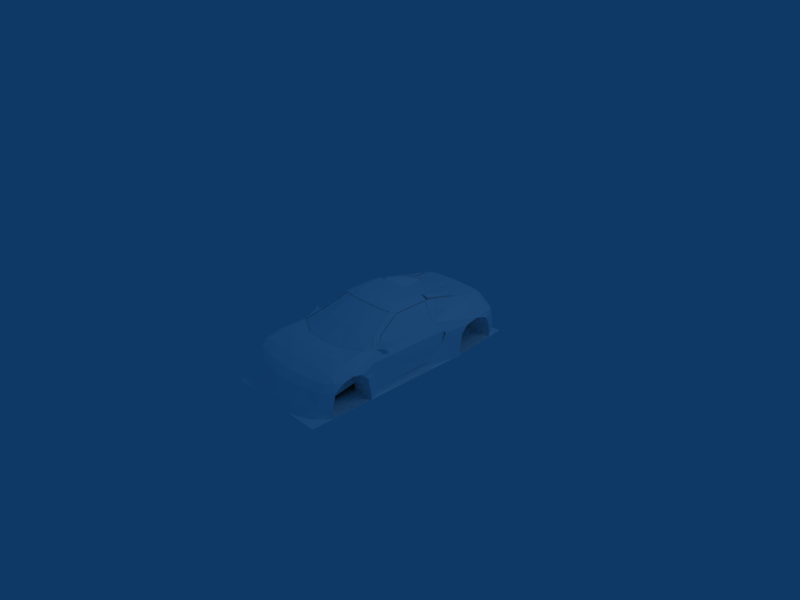 # Source: b164-car.blend  (saved by Blender 2.48.1; exported with 4.5.12 LTS)
import bpy
from mathutils import Matrix  # noqa: F401  (used for matrix-valued properties, if any)

bpy.ops.wm.read_factory_settings(use_empty=True)
scene = bpy.context.scene
scene.name = 'Scene'

# ---- collections
col_collection_1 = bpy.data.collections.new('Collection 1'); scene.collection.children.link(col_collection_1)

# ---- materials (node trees are filled in below, after node groups)
mat_material_3 = bpy.data.materials.new('Material#3')
mat_material_3.alpha_threshold = 0.0
mat_material_3.diffuse_color = (1.0, 1.0, 1.0, 1.0)
mat_material_3.roughness = 0.5
mat_material_3.line_color = (0.0, 0.0, 0.0, 1.0)

# ---- material node trees

# ---- world
world_world = bpy.data.worlds.new('World'); scene.world = world_world
world_world.color = (0.05656, 0.2208, 0.4)
world_world.use_sun_shadow = False
world_world.sun_shadow_jitter_overblur = 0.0
world_world.cycles.sampling_method = 'MANUAL'
world_world.cycles.sample_map_resolution = 256

# ---- cameras
cam_camera = bpy.data.cameras.new('Camera')
cam_camera.passepartout_alpha = 0.2
cam_camera.clip_end = 100.0
cam_camera.lens = 35.0
cam_camera.ortho_scale = 7.314
cam_camera.show_passepartout = False
cam_camera.show_safe_areas = True
cam_camera.dof.focus_distance = 0.0
cam_camera.dof.aperture_fstop = 128.0

# ---- lights
light_spot = bpy.data.lights.new('Spot', 'POINT')
light_spot.transmission_factor = 0.0
light_spot.cutoff_distance = 30.0
light_spot.energy = 100.0
light_spot.shadow_buffer_clip_start = 1.001
light_spot.shadow_soft_size = 1.0
light_spot.shadow_maximum_resolution = 0.006
light_spot.use_absolute_resolution = True
light_spot.cycles.use_multiple_importance_sampling = False

# ---- meshes
me_body_prm0_material_3 = bpy.data.meshes.new('body.prm0_Material#3')
me_body_prm0_material_3.from_pydata([(0.71, -0.4787, 0.123), (0.6619, 0.009979, 0.1288), (0.7157, 0.009979, 0.1288), (0.6562, -0.4787, 0.123), (0.6651, 0.3911, 0.1441), (0.7189, 0.3911, 0.1441), (0.6372, 0.5416, 0.2589), (0.6901, 0.3782, -0.4051), (0.5674, -0.5121, 0.1414), (0.7107, -0.725, 0.1107), (0.5797, -0.8318, 0.1125), (0.6562, -0.4787, 0.123), (0.5674, -0.5121, 0.1414), (0.6562, -0.4787, -0.03796), (0.6562, -0.4787, 0.123), (0.5085, -0.5121, -0.06182), (0.6591, -0.4587, -0.3955), (0.6562, -0.4787, -0.03796), (0.297, -0.4945, 0.2088), (0.2239, -0.5038, 0.1405), (0.4884, -0.4945, 0.2094), (0.3953, -0.9325, 0.1264), (0.2239, -0.5038, 0.1405), (0.297, -0.4945, 0.2088), (0.4884, -0.4945, 0.2094), (0.1355, -0.7613, -0.3993), (0.1082, 0.2535, -0.2543), (0.1355, 0.3784, -0.4039), (0.1355, -0.7613, -0.3993), (0.1766, -0.5163, -0.068), (0.6562, -0.4787, -0.03796), (0.4768, -0.7574, -0.3956), (0.6591, -0.4587, -0.3955), (0.2952, -0.9688, 0.1252), (0.4768, -0.7574, -0.3956), (0.6562, -0.4787, -0.03796), (0.4429, -0.9494, 0.07607), (-0.7064, -0.4787, 0.123), (-0.6582, 0.009979, 0.1288), (-0.6524, -0.4787, 0.123), (-0.7122, 0.009979, 0.1288), (-0.6614, 0.3911, 0.1441), (-0.7154, 0.3911, 0.1441), (-0.6337, 0.5416, 0.2589), (-0.6864, 0.3782, -0.4051), (-0.5762, -0.8318, 0.1125), (-0.7072, -0.725, 0.1107), (-0.5049, -0.5121, 0.1414), (-0.6524, -0.4787, 0.123), (-0.6524, -0.4787, -0.03796), (-0.5049, -0.5121, 0.1414), (-0.6524, -0.4787, 0.123), (-0.4522, -0.5121, -0.06182), (-0.6524, -0.4787, -0.03796), (-0.6558, -0.4587, -0.3955), (-0.09509, 0.2535, -0.2543), (-0.1223, -0.7613, -0.3993), (-0.1223, 0.3784, -0.4039), (-0.09509, 0.2535, -0.2543), (-0.1343, -0.5163, -0.068), (-0.1223, -0.7613, -0.3993), (-0.6558, -0.4587, -0.3955), (-0.4733, -0.7574, -0.3956), (-0.6524, -0.4787, -0.03796), (-0.4393, -0.9494, 0.07607), (-0.6524, -0.4787, -0.03796), (-0.4733, -0.7574, -0.3956), (-0.7064, -0.4787, 0.123), (0.71, -0.4787, 0.123), (-0.09509, 0.2535, -0.2543), (0.1082, 0.2535, -0.2543), (-0.1343, -0.5163, -0.068), (0.1766, -0.5163, -0.068), (-0.2916, -0.9688, 0.1252), (0.6591, -0.4587, -0.3955), (-0.6864, 0.3782, -0.4051), (0.6901, 0.3782, -0.4051), (0.6591, -0.4587, -0.3955), (-0.6558, -0.4587, -0.3955), (-0.6864, 0.3782, -0.4051), (0.4768, -0.7574, -0.3956), (-0.6558, -0.4587, -0.3955), (0.4768, -0.7574, -0.3956), (-0.4733, -0.7574, -0.3956), (-0.6558, -0.4587, -0.3955), (0.4768, -0.7574, -0.3956), (0.4429, -0.9494, 0.07607), (-0.4733, -0.7574, -0.3956), (0.4429, -0.9494, 0.07607), (-0.4393, -0.9494, 0.07607), (0.6372, 0.5416, 0.2589), (-0.6864, 0.3782, -0.4051), (-0.6337, 0.5416, 0.2589), (0.6372, 0.5416, 0.2589), (0.6901, 0.3782, -0.4051), (-0.6864, 0.3782, -0.4051), (0.4729, -0.5133, -0.05701), (0.4729, -0.3963, 0.05177), (0.4729, -0.3861, -0.006418), (0.4729, -0.5133, 0.03501), (0.3527, -0.3963, 0.05177), (0.3527, -0.5133, 0.03501), (0.3527, -0.3861, -0.01139), (0.3527, -0.5133, -0.06198), (0.006568, -1.011, 0.1347), (-0.5733, 0.1508, -0.3155), (-0.2416, 0.3913, 0.1498), (-0.1851, 0.1564, -0.3162), (-0.5399, 0.3913, 0.1481), (-0.3058, 0.4108, 0.3319), (-0.4956, 0.4108, 0.3319), (-0.1891, 0.3398, 0.1498), (-0.1404, 0.1079, -0.2435), (-0.5938, 0.3398, 0.1481), (-0.6272, 0.1024, -0.2428), (-0.5733, 0.1508, -0.3155), (-0.1483, -0.3884, -0.2666), (-0.6197, -0.3964, -0.2634), (-0.1851, 0.1564, -0.3162), (-0.1404, 0.1079, -0.2435), (-0.6272, 0.1024, -0.2428), (0.4808, 0.1291, 0.1254), (0.4505, 0.2379, 0.1693), (0.5414, 0.1544, 0.1094), (0.5414, 0.1544, 0.1094), (0.4505, 0.2379, 0.1693), (0.5354, 0.2503, 0.1348), (0.2375, 0.1544, 0.1094), (0.349, 0.2379, 0.1677), (0.32, 0.1291, 0.1286), (0.2616, 0.2503, 0.1316), (0.4505, 0.2379, 0.1693), (0.4808, 0.1291, 0.1254), (0.4587, 0.2498, 0.2712), (0.4808, 0.1291, 0.1254), (0.4233, 0.1699, 0.2293), (0.4587, 0.2498, 0.2712), (0.32, 0.1291, 0.1286), (0.4233, 0.1699, 0.2293), (0.32, 0.1291, 0.1286), (0.3777, 0.1699, 0.2279), (0.4233, 0.1699, 0.2293), (0.32, 0.1291, 0.1286), (0.349, 0.2379, 0.1677), (0.3777, 0.1699, 0.2279), (0.349, 0.2379, 0.1677), (0.3443, 0.2371, 0.259), (0.3777, 0.1699, 0.2279), (0.4505, 0.2379, 0.1693), (0.4587, 0.2498, 0.2712), (0.3443, 0.2371, 0.259), (0.4505, 0.2379, 0.1693), (0.3443, 0.2371, 0.259), (0.349, 0.2379, 0.1677), (0.5699, 0.2472, 0.04549), (0.2372, 0.2472, 0.03537), (0.5777, -0.3231, -0.1378), (0.2363, -0.3886, 0.2334), (0.2363, -0.3231, -0.1378), (0.5777, -0.3886, 0.2334), (0.5854, 0.09348, -0.2759), (0.5311, -0.03751, -0.1227), (0.2838, -0.03091, -0.1227), (0.2377, 0.08839, -0.2752), (0.4044, 0.05977, -0.01046), (0.4808, 0.1291, 0.1254), (0.2375, 0.1544, 0.1094), (0.25, -0.4029, 0.1161), (0.2372, 0.2472, 0.03537), (0.283, -0.4143, 0.1829), (0.32, 0.1291, 0.1286), (0.5699, 0.2472, 0.04549), (0.5311, -0.4149, 0.183), (0.5414, 0.1544, 0.1094), (0.566, -0.4022, 0.1229), (0.4808, 0.1291, 0.1254), (0.2915, -0.4029, 0.08458), (0.3245, -0.4143, 0.1514), (0.4895, -0.4148, 0.1509), (0.5244, -0.4021, 0.0908), (0.6048, -0.5579, -0.2305), (0.1881, -0.5668, -0.2276), (0.2239, 0.1485, -0.2752), (0.5335, 0.3687, 0.1589), (0.5848, 0.1536, -0.2759), (0.2542, 0.3687, 0.1573), (0.4753, 0.3866, 0.3176), (0.2944, 0.3866, 0.3176), (0.5812, 0.3215, 0.1589), (0.6254, 0.1092, -0.2093), (0.2053, 0.3215, 0.1573), (0.1749, 0.1041, -0.2086), (0.463, 0.1703, 0.3755), (0.3225, 0.1101, 0.3336), (0.3453, 0.1703, 0.3755), (0.463, 0.1703, 0.3755), (0.4042, 0.07103, 0.3336), (0.3225, 0.1101, 0.3336), (0.4956, 0.2861, 0.2238), (0.3349, 0.2666, 0.3477), (0.3127, 0.2861, 0.2238), (0.4734, 0.2666, 0.3477), (0.3453, 0.1703, 0.3755), (0.463, 0.1703, 0.3755), (0.3453, 0.1703, 0.3755), (0.4042, 0.06262, 0.1566), (0.3564, 0.1529, 0.1561), (0.3515, 0.08548, 0.1566), (0.4569, 0.08548, 0.1566), (0.4542, 0.1529, 0.1575), (0.4615, 0.2469, 0.2067), (0.3491, 0.2454, 0.2067), (0.4041, 0.03705, 0.2451), (0.3453, 0.1703, 0.3755), (0.4858, 0.1101, 0.3336), (0.463, 0.1703, 0.3755), (0.463, 0.1703, 0.3755), (0.4142, 0.5062, 0.463), (-1.967e-08, 0.3537, 0.4973), (-3.934e-08, 0.5071, 0.4773), (0.4108, 0.3497, 0.486), (0.521, 0.4815, 0.434), (0.4913, 0.4712, 0.4617), (0.5129, 0.5219, 0.4051), (0.2555, 0.5288, 0.4098), (-3.442e-08, 0.5363, 0.4123), (0.4106, 1.637, 0.186), (0.4929, 1.609, 0.1866), (0.5036, 0.5456, 0.2354), (0.2424, 0.5521, 0.2347), (-6.065e-08, 1.672, 0.186), (-3.442e-08, 0.5589, 0.1803), (0.7047, 0.4516, 0.1594), (0.7047, 0.4516, 0.1594), (0.5267, 1.523, 0.1884), (0.5873, 1.535, 0.1656), (0.7004, 1.672, -0.01938), (0.5698, 1.58, 0.1661), (0.6488, 1.753, -0.0585), (0.3785, 1.674, 0.1678), (0.4832, 1.812, -0.05697), (0.5009, 1.645, 0.1664), (-3.114e-08, 1.831, -0.05652), (-6.065e-08, 1.672, 0.186), (0.459, 1.814, -0.246), (0.6545, 1.664, -0.4296), (0.6509, 1.754, -0.2472), (0.4448, 1.718, -0.416), (0.7255, 1.69, -0.2493), (0.7999, 1.584, -0.01102), (0.5873, 1.535, 0.1656), (0.6975, 1.685, -0.05715), (0.8023, 1.599, -0.05724), (0.8266, 1.605, -0.2538), (0.5873, 1.535, 0.1656), (0.7999, 1.584, -0.01102), (0.8675, 1.209, 0.01463), (0.8023, 1.599, -0.05724), (0.8587, 1.416, -0.05665), (0.846, 1.514, -0.2518), (0.8266, 1.605, -0.2538), (0.8391, 1.519, -0.4553), (0.7966, 1.593, -0.4473), (0.8161, 0.5846, -0.01711), (0.8689, 0.9956, -0.0201), (0.7047, 0.4516, 0.1594), (0.7047, 0.4516, 0.1594), (0.8623, 0.8906, -0.1416), (0.8052, 0.5284, -0.1682), (0.8589, 0.8602, -0.3809), (0.77, 0.2074, -0.3803), (0.5196, 0.467, 0.4314), (0.521, 0.4815, 0.434), (0.521, 0.4815, 0.434), (0.7047, 0.4516, 0.1594), (0.7036, 0.434, 0.1591), (0.7036, 0.434, 0.1591), (0.7047, 0.4516, 0.1594), (0.7966, 1.593, -0.4473), (0.5433, 1.578, 0.1785), (0.4929, 1.609, 0.1866), (0.4106, 1.637, 0.186), (-6.065e-08, 1.672, 0.186), (0.397, 1.632, 0.1827), (0.4182, 1.417, -0.05648), (0.4182, 1.514, -0.2518), (0.4182, 1.21, -0.2444), (0.4182, 1.21, 0.01463), (0.4182, 1.417, -0.05648), (0.4182, 0.9958, -0.02011), (0.4182, 1.21, 0.01463), (0.4182, 0.8907, -0.141), (0.4182, 0.9958, -0.02011), (0.4182, 0.8597, -0.4905), (0.4182, 0.8907, -0.141), (0.4182, 1.519, -0.4567), (0.4182, 0.8597, -0.4905), (0.4182, 1.514, -0.2518), (0.4182, 1.519, -0.4567), (0.8587, 1.416, -0.05665), (0.4182, 1.417, -0.05648), (0.846, 1.514, -0.2518), (0.8675, 1.209, 0.01463), (0.4182, 1.21, 0.01463), (0.8587, 1.416, -0.05665), (0.8689, 0.9956, -0.0201), (0.8675, 1.209, 0.01463), (0.4182, 0.9958, -0.02011), (0.8623, 0.8906, -0.1416), (0.8689, 0.9956, -0.0201), (0.4182, 0.8907, -0.141), (0.8589, 0.8602, -0.3809), (0.8623, 0.8906, -0.1416), (0.4182, 0.8597, -0.4905), (0.846, 1.514, -0.2518), (0.4182, 1.514, -0.2518), (0.8391, 1.519, -0.4553), (0.5873, 1.535, 0.1656), (0.5873, 1.535, 0.1656), (0.5433, 1.578, 0.1785), (-3.934e-08, 1.829, -0.2457), (-2.95e-08, 1.737, -0.4148), (0.7047, 0.4516, 0.1594), (-0.4422, 0.5062, 0.463), (-0.4193, 0.3497, 0.486), (-0.5194, 0.4814, 0.434), (-0.4913, 0.4712, 0.4617), (-0.5129, 0.5219, 0.4051), (-0.2643, 0.5288, 0.4098), (-0.5036, 0.5456, 0.2354), (-0.4929, 1.609, 0.1866), (-0.4106, 1.637, 0.186), (-0.252, 0.5521, 0.2347), (-0.536, 1.523, 0.1884), (-0.7048, 0.4516, 0.1594), (-0.7048, 0.4516, 0.1594), (-0.5873, 1.535, 0.1656), (-0.6488, 1.753, -0.0585), (-0.5698, 1.58, 0.1661), (-0.7004, 1.672, -0.01938), (-0.3785, 1.674, 0.1678), (-0.5009, 1.645, 0.1664), (-0.4832, 1.812, -0.05697), (-0.459, 1.814, -0.246), (-0.6509, 1.754, -0.2472), (-0.6497, 1.664, -0.4296), (-0.7255, 1.69, -0.2493), (-0.5873, 1.535, 0.1656), (-0.7999, 1.584, -0.01102), (-0.8023, 1.599, -0.05724), (-0.6975, 1.685, -0.05715), (-0.8266, 1.605, -0.2538), (-0.8675, 1.209, 0.01463), (-0.7999, 1.584, -0.01102), (-0.5873, 1.535, 0.1656), (-0.8587, 1.416, -0.05665), (-0.8023, 1.599, -0.05724), (-0.8506, 1.514, -0.2518), (-0.8266, 1.605, -0.2538), (-0.7966, 1.593, -0.4473), (-0.8437, 1.519, -0.4553), (-0.8689, 0.9956, -0.0201), (-0.8161, 0.5846, -0.01711), (-0.7048, 0.4516, 0.1594), (-0.7048, 0.4516, 0.1594), (-0.8623, 0.8906, -0.1416), (-0.8052, 0.5284, -0.1682), (-0.8546, 0.8602, -0.3809), (-0.77, 0.2074, -0.3803), (-0.5194, 0.4814, 0.434), (-0.5196, 0.467, 0.4314), (-0.5194, 0.4814, 0.434), (-0.7048, 0.4516, 0.1594), (-0.7036, 0.434, 0.1591), (-0.7036, 0.434, 0.1591), (-0.7048, 0.4516, 0.1594), (-0.7966, 1.593, -0.4473), (-0.5433, 1.578, 0.1785), (-0.4106, 1.637, 0.186), (-0.4929, 1.609, 0.1866), (-0.397, 1.632, 0.1827), (-0.4182, 1.21, -0.2444), (-0.4182, 1.514, -0.2518), (-0.4182, 1.417, -0.05648), (-0.4182, 1.417, -0.05648), (-0.4182, 1.21, 0.01463), (-0.4182, 1.21, 0.01463), (-0.4182, 0.9958, -0.02011), (-0.4182, 0.9958, -0.02011), (-0.4182, 0.8907, -0.141), (-0.4182, 0.8907, -0.141), (-0.4182, 0.8597, -0.4905), (-0.4182, 0.8597, -0.4905), (-0.4182, 1.519, -0.4567), (-0.4182, 1.519, -0.4567), (-0.4182, 1.514, -0.2518), (-0.8587, 1.416, -0.05665), (-0.8506, 1.514, -0.2518), (-0.4182, 1.417, -0.05648), (-0.8675, 1.209, 0.01463), (-0.8587, 1.416, -0.05665), (-0.4182, 1.21, 0.01463), (-0.8689, 0.9956, -0.0201), (-0.8675, 1.209, 0.01463), (-0.4182, 0.9958, -0.02011), (-0.8623, 0.8906, -0.1416), (-0.8689, 0.9956, -0.0201), (-0.4182, 0.8907, -0.141), (-0.8546, 0.8602, -0.3809), (-0.8623, 0.8906, -0.1416), (-0.4182, 0.8597, -0.4905), (-0.8506, 1.514, -0.2518), (-0.8437, 1.519, -0.4553), (-0.4182, 1.514, -0.2518), (-0.5873, 1.535, 0.1656), (-0.5873, 1.535, 0.1656), (-0.5433, 1.578, 0.1785), (-0.7048, 0.4516, 0.1594), (-0.8231, -1.831, -0.4811), (0.8479, 0.858, -0.4909), (-0.848, 0.858, -0.4909), (0.8185, -1.831, -0.4811), (0.8538, 1.75, -0.4106), (-0.8542, 1.75, -0.4106), (0.7047, 0.4516, 0.1594), (0.521, 0.4815, 0.434), (0.521, 0.4815, 0.434), (0.7047, 0.4516, 0.1594), (0.521, 0.4815, 0.434), (0.7047, 0.4516, 0.1594), (-0.5194, 0.4814, 0.434), (-0.5194, 0.4814, 0.434), (-0.7048, 0.4516, 0.1594), (-0.7048, 0.4516, 0.1594), (-0.7048, 0.4516, 0.1594), (-0.5194, 0.4814, 0.434), (-0.459, 1.814, -0.246), (-0.6497, 1.664, -0.4296), (-0.4447, 1.718, -0.416), (0.5036, 0.5456, 0.2354), (0.5267, 1.523, 0.1884), (0.5129, 0.5219, 0.4051), (-0.5129, 0.5219, 0.4051), (-0.536, 1.523, 0.1884), (-0.5036, 0.5456, 0.2354), (0.517, 1.28, 0.2032), (0.5472, 1.272, 0.1967), (0.5284, 0.8351, 0.2487), (0.0006854, 1.28, 0.2078), (0.0006854, 1.28, 0.2078), (0.4981, 0.5634, 0.2611), (0.0006854, 0.5691, 0.2087), (-0.5078, 0.8255, 0.2487), (-0.5187, 1.262, 0.1967), (-0.4964, 1.28, 0.2032), (-0.4775, 0.5634, 0.2611), (0.3849, 0.544, 0.4645), (0.4927, 0.9769, 0.3334), (0.4819, 0.544, 0.4405), (0.3837, 0.9769, 0.3334), (0.5046, 1.284, 0.204), (0.391, 1.279, 0.2088), (0.3327, 0.5637, 0.2363), (0.4819, 0.544, 0.4405), (0.5005, 0.5637, 0.2363), (0.3849, 0.544, 0.4645), (0.5005, 0.5637, 0.2363), (0.5082, 0.9721, 0.2137), (0.3441, 0.9721, 0.2137), (0.3327, 0.5637, 0.2363), (-0.496, 0.9769, 0.3334), (-0.3882, 0.544, 0.4645), (-0.4851, 0.544, 0.4405), (-0.3869, 0.9769, 0.3334), (-0.5079, 1.284, 0.204), (-0.3943, 1.279, 0.2088), (-0.4851, 0.544, 0.4405), (-0.3359, 0.5637, 0.2363), (-0.5038, 0.5637, 0.2363), (-0.3882, 0.544, 0.4645), (-0.5038, 0.5637, 0.2363), (-0.5115, 0.9721, 0.2137), (-0.3474, 0.9721, 0.2137), (-0.3359, 0.5637, 0.2363), (0.0633, 1.763, 0.0482), (-0.06791, 1.708, 0.1329), (-0.06791, 1.763, 0.04821), (0.06324, 1.708, 0.1327), (0.2407, -0.0759, 0.4947), (4.121e-06, -0.07815, 0.5021), (0.4156, -0.04266, 0.4665), (0.2402, -0.2046, 0.467), (4.121e-06, -0.2205, 0.471), (0.522, -0.09922, 0.4283), (0.7036, 0.434, 0.1591), (0.7986, 0.6462, 0.01809), (0.7088, -0.5487, 0.1353), (0.8052, 0.6516, -0.2034), (0.7903, -0.7407, 0.03047), (0.7784, -0.74, -0.129), (0.7876, 0.621, -0.3803), (0.7809, -0.7313, -0.3792), (0.6546, -0.6355, 0.2257), (0.6821, -0.6171, 0.1802), (0.6924, -0.6846, 0.1429), (0.6816, -1.166, 0.1254), (0.3349, -0.9276, 0.1357), (0.6324, -0.7871, 0.1642), (0.3992, -1.183, 0.1393), (4.121e-06, -1.19, 0.1467), (0.4136, -1.425, 0.07816), (0.6906, -1.506, 9.883e-05), (0.4015, -1.575, -0.002471), (0.6927, -1.407, 0.06525), (0.3821, -1.778, -0.3344), (4.121e-06, -1.712, -0.1106), (0.3935, -1.666, -0.1111), (4.121e-06, -1.819, -0.3323), (0.6787, -1.658, -0.3357), (0.6847, -1.579, -0.1162), (0.3788, -1.783, -0.4882), (0.6745, -1.648, -0.4877), (4.121e-06, -1.822, -0.4835), (0.8228, -1.495, -0.4875), (0.8345, -1.505, -0.3346), (0.7768, -1.157, 0.0845), (0.8538, -1.163, 0.02618), (0.7787, -1.42, -0.004274), (0.8463, -1.317, -0.008876), (0.7265, -0.7383, 0.123), (0.8573, -1.03, -0.003424), (0.8483, -0.9678, -0.05219), (0.6906, -1.506, 9.883e-05), (0.7258, -1.475, 0.002925), (0.8355, -1.447, -0.1151), (0.8355, -1.447, -0.1151), (0.7787, -1.42, -0.004274), (0.7787, -1.42, -0.004274), (0.7258, -1.475, 0.002925), (0.7404, -1.401, 0.04985), (0.7261, -1.161, 0.1051), (0.7768, -1.157, 0.0845), (0.6759, -0.7408, 0.1509), (0.7265, -0.7383, 0.123), (0.5572, -0.5383, 0.2664), (0.6146, -0.4711, 0.255), (0.4466, -0.1536, 0.4436), (0.7047, 0.4516, 0.1594), (0.844, -0.8999, -0.127), (0.8312, -0.8517, -0.379), (4.121e-06, -1.61, -0.004823), (4.121e-06, -1.436, 0.08169), (0.4835, -0.9679, -0.0527), (0.4835, -0.9012, -0.1265), (0.4835, -1.165, -0.2395), (0.4835, -1.03, -0.003448), (0.4835, -0.9679, -0.0527), (0.4835, -1.163, 0.02618), (0.4835, -1.03, -0.003448), (0.4835, -1.317, -0.008225), (0.4835, -1.163, 0.02618), (0.4835, -1.445, -0.1153), (0.4835, -1.317, -0.008225), (0.4835, -1.505, -0.3345), (0.4835, -1.445, -0.1153), (0.4835, -1.494, -0.4872), (0.4835, -1.505, -0.3345), (0.4835, -0.8507, -0.3791), (0.4835, -1.494, -0.4872), (0.4835, -0.9012, -0.1265), (0.4835, -0.8507, -0.3791), (0.8483, -0.9678, -0.05219), (0.4835, -0.9679, -0.0527), (0.844, -0.8999, -0.127), (0.8573, -1.03, -0.003424), (0.4835, -1.03, -0.003448), (0.8483, -0.9678, -0.05219), (0.8538, -1.163, 0.02618), (0.4835, -1.163, 0.02618), (0.8573, -1.03, -0.003424), (0.8463, -1.317, -0.008876), (0.8538, -1.163, 0.02618), (0.4835, -1.317, -0.008225), (0.8355, -1.447, -0.1151), (0.4835, -1.445, -0.1153), (0.8463, -1.317, -0.008876), (0.8345, -1.505, -0.3346), (0.4835, -1.505, -0.3345), (0.8355, -1.447, -0.1151), (0.8228, -1.495, -0.4875), (0.8345, -1.505, -0.3346), (0.4835, -1.494, -0.4872), (0.844, -0.8999, -0.127), (0.8312, -0.8517, -0.379), (0.4835, -0.9012, -0.1265), (0.7088, -0.5487, 0.1353), (0.7005, -0.6164, 0.1395), (0.7189, -0.5975, 0.1502), (0.7718, -0.5022, 0.2031), (0.8092, -0.5376, 0.1502), (0.7718, -0.5022, 0.2031), (0.7189, -0.5975, 0.1502), (0.6932, -0.5621, 0.2031), (0.6982, -0.5035, 0.149), (0.8092, -0.5376, 0.1502), (0.8299, -0.4437, 0.149), (0.8092, -0.5376, 0.1502), (0.6982, -0.5035, 0.149), (0.7189, -0.5975, 0.1502), (0.8299, -0.4437, 0.149), (0.7926, -0.4437, 0.2226), (0.8299, -0.4437, 0.149), (0.7926, -0.4437, 0.2226), (0.6932, -0.5621, 0.2031), (0.6725, -0.5035, 0.2226), (0.6932, -0.5621, 0.2031), (0.7926, -0.4437, 0.2226), (0.7718, -0.5022, 0.2031), (0.7005, -0.6164, 0.1395), (0.6725, -0.5035, 0.2226), (0.6821, -0.6171, 0.1802), (0.6982, -0.5035, 0.149), (0.6821, -0.6171, 0.1802), (0.6924, -0.6846, 0.1429), (0.6932, -0.5621, 0.2031), (0.6924, -0.6846, 0.1429), (0.7005, -0.6164, 0.1395), (0.7189, -0.5975, 0.1502), (0.6821, -0.6171, 0.1802), (4.224e-06, -0.9736, 0.144), (0.4015, -1.575, -0.002471), (4.121e-06, -1.61, -0.004823), (-0.2686, -0.0759, 0.4947), (-0.4156, -0.04266, 0.4665), (-0.2681, -0.2046, 0.467), (-0.522, -0.09922, 0.4283), (-0.7088, -0.5487, 0.1353), (-0.8161, 0.6462, 0.01809), (-0.7036, 0.434, 0.1591), (-0.7903, -0.7407, 0.03047), (-0.814, 0.6516, -0.2034), (-0.7831, -0.74, -0.129), (-0.7875, 0.621, -0.3803), (-0.7805, -0.7313, -0.3792), (-0.6924, -0.6846, 0.1429), (-0.6821, -0.6171, 0.1802), (-0.6546, -0.6355, 0.2257), (-0.344, -0.9372, 0.1357), (-0.6816, -1.166, 0.1254), (-0.6323, -0.7871, 0.1642), (-0.3896, -1.183, 0.1393), (-0.3996, -1.425, 0.07816), (-0.6906, -1.506, 9.883e-05), (-0.6927, -1.407, 0.06525), (-0.3919, -1.575, -0.002471), (-0.3725, -1.778, -0.3344), (-0.3839, -1.666, -0.1111), (-0.6787, -1.658, -0.3357), (-0.6847, -1.579, -0.1162), (-0.3692, -1.783, -0.4882), (-0.6745, -1.648, -0.4877), (-0.8228, -1.495, -0.4875), (-0.8345, -1.505, -0.3346), (-0.7787, -1.42, -0.004274), (-0.8538, -1.163, 0.02618), (-0.7768, -1.157, 0.0845), (-0.8463, -1.317, -0.008876), (-0.7311, -0.7383, 0.123), (-0.8573, -1.03, -0.003424), (-0.8483, -0.9678, -0.05219), (-0.7258, -1.475, 0.002925), (-0.6906, -1.506, 9.883e-05), (-0.8355, -1.447, -0.1151), (-0.8355, -1.447, -0.1151), (-0.7787, -1.42, -0.004274), (-0.7404, -1.401, 0.04985), (-0.7258, -1.475, 0.002925), (-0.7787, -1.42, -0.004274), (-0.7768, -1.157, 0.0845), (-0.7354, -1.161, 0.1051), (-0.7311, -0.7383, 0.123), (-0.6759, -0.7408, 0.1509), (-0.6145, -0.4711, 0.255), (-0.5572, -0.5383, 0.2664), (-0.4466, -0.1536, 0.4436), (-0.7048, 0.4516, 0.1594), (-0.844, -0.8999, -0.127), (-0.8354, -0.8517, -0.379), (-0.4835, -1.165, -0.2395), (-0.4835, -0.9012, -0.1265), (-0.4835, -0.9679, -0.0527), (-0.4835, -0.9679, -0.0527), (-0.4835, -1.03, -0.003448), (-0.4835, -1.03, -0.003448), (-0.4835, -1.163, 0.02618), (-0.4835, -1.163, 0.02618), (-0.4835, -1.317, -0.008225), (-0.4835, -1.317, -0.008225), (-0.4835, -1.445, -0.1153), (-0.4835, -1.445, -0.1153), (-0.4835, -1.505, -0.3345), (-0.4835, -1.505, -0.3345), (-0.4835, -1.494, -0.4872), (-0.4835, -1.494, -0.4872), (-0.4835, -0.8507, -0.3791), (-0.4835, -0.8507, -0.3791), (-0.4835, -0.9012, -0.1265), (-0.8483, -0.9678, -0.05219), (-0.844, -0.8999, -0.127), (-0.4835, -0.9679, -0.0527), (-0.8573, -1.03, -0.003424), (-0.8483, -0.9678, -0.05219), (-0.4835, -1.03, -0.003448), (-0.8538, -1.163, 0.02618), (-0.8573, -1.03, -0.003424), (-0.4835, -1.163, 0.02618), (-0.8463, -1.317, -0.008876), (-0.8538, -1.163, 0.02618), (-0.4835, -1.317, -0.008225), (-0.8355, -1.447, -0.1151), (-0.8463, -1.317, -0.008876), (-0.4835, -1.445, -0.1153), (-0.8345, -1.505, -0.3346), (-0.8355, -1.447, -0.1151), (-0.4835, -1.505, -0.3345), (-0.8228, -1.495, -0.4875), (-0.8345, -1.505, -0.3346), (-0.4835, -1.494, -0.4872), (-0.844, -0.8999, -0.127), (-0.8354, -0.8517, -0.379), (-0.4835, -0.9012, -0.1265), (-0.7088, -0.5487, 0.1353), (-0.7005, -0.6164, 0.1395), (-0.8092, -0.5376, 0.1502), (-0.7718, -0.5022, 0.2031), (-0.7189, -0.5975, 0.1502), (-0.6931, -0.5621, 0.2031), (-0.7189, -0.5975, 0.1502), (-0.7718, -0.5022, 0.2031), (-0.8298, -0.4437, 0.149), (-0.8092, -0.5376, 0.1502), (-0.6982, -0.5035, 0.149), (-0.7189, -0.5975, 0.1502), (-0.6982, -0.5035, 0.149), (-0.8092, -0.5376, 0.1502), (-0.7926, -0.4437, 0.2226), (-0.8298, -0.4437, 0.149), (-0.8298, -0.4437, 0.149), (-0.6725, -0.5035, 0.2226), (-0.6931, -0.5621, 0.2031), (-0.7926, -0.4437, 0.2226), (-0.7718, -0.5022, 0.2031), (-0.7926, -0.4437, 0.2226), (-0.6931, -0.5621, 0.2031), (-0.7005, -0.6164, 0.1395), (-0.6725, -0.5035, 0.2226), (-0.6821, -0.6171, 0.1802), (-0.6821, -0.6171, 0.1802), (-0.6924, -0.6846, 0.1429), (-0.6931, -0.5621, 0.2031), (-0.6982, -0.5035, 0.149), (-0.6924, -0.6846, 0.1429), (-0.7005, -0.6164, 0.1395), (-0.7189, -0.5975, 0.1502), (-0.3919, -1.575, -0.002471), (0.6982, -0.5035, 0.149), (0.7926, -0.4437, 0.2226), (0.6725, -0.5035, 0.2226), (0.7926, -0.4437, 0.2226), (0.6982, -0.5035, 0.149), (0.8299, -0.4437, 0.149), (-0.6725, -0.5035, 0.2226), (-0.7926, -0.4437, 0.2226), (-0.6982, -0.5035, 0.149), (-0.8298, -0.4437, 0.149), (-0.6982, -0.5035, 0.149), (-0.7926, -0.4437, 0.2226), (0.8614, 0.8608, -0.4994), (0.77, 0.2074, -0.3803), (0.8589, 0.8602, -0.3809), (0.7724, 0.2014, -0.4944), (0.7809, -0.7313, -0.3792), (0.7834, -0.7285, -0.5021), (0.8336, -0.8488, -0.5019), (0.8312, -0.8517, -0.379), (-0.77, 0.2074, -0.3803), (-0.8565, 0.8608, -0.4994), (-0.8546, 0.8602, -0.3809), (-0.7719, 0.2014, -0.4944), (-0.7805, -0.7313, -0.3792), (-0.7824, -0.7285, -0.5021), (-0.8374, -0.8488, -0.5019), (-0.8354, -0.8517, -0.379), (0.7118, 0.7816, -0.4994), (0.5235, 0.577, 0.1124), (0.5333, 0.9482, 0.1119), (0.702, 0.571, -0.4944), (0.7369, -0.6169, 0.06959), (0.7746, -0.6141, -0.5021), (0.772, -0.7344, -0.5019), (0.7343, -0.7373, 0.06975), (-0.5323, 0.577, 0.1124), (-0.6981, 0.7816, -0.4994), (-0.5378, 0.9482, 0.1119), (-0.6927, 0.571, -0.4944), (-0.7277, -0.6169, 0.06959), (-0.7648, -0.6141, -0.5021), (-0.767, -0.7344, -0.5019), (-0.7298, -0.7373, 0.06975), (0.86, 0.8596, -0.4904), (0.4183, 0.8602, -0.3809), (0.4183, 0.8597, -0.4904), (0.86, 0.8602, -0.381), (-0.4183, 0.8597, -0.4904), (-0.4183, 0.8602, -0.3809), (-0.8547, 0.8597, -0.4904), (-0.8547, 0.8602, -0.381), (0.8334, -0.8505, -0.4949), (0.4835, -0.8506, -0.3722), (0.4835, -0.8507, -0.495), (0.8334, -0.8505, -0.372), (-0.4835, -0.8507, -0.495), (-0.4835, -0.8506, -0.3722), (-0.8364, -0.8502, -0.4949), (-0.8364, -0.8502, -0.372), (0.5437, 0.7339, 0.3566), (0.6255, 0.7339, 0.2327), (0.5535, 0.587, 0.3598), (0.6395, 0.5863, 0.2326), (-0.553, 0.587, 0.3598), (-0.6256, 0.7339, 0.2327), (-0.5426, 0.734, 0.3566), (-0.6396, 0.5863, 0.2326), (-9.286e-08, 0.5381, 0.4096), (0.2424, 0.554, 0.232), (0.2555, 0.5307, 0.4071), (-9.286e-08, 0.5608, 0.1775), (0.2555, 0.5307, 0.4071), (0.5036, 0.5475, 0.2327), (0.5129, 0.5238, 0.4024), (0.2424, 0.554, 0.232), (-0.252, 0.554, 0.232), (-9.286e-08, 0.5608, 0.1775), (-0.2643, 0.5307, 0.4071), (-0.5036, 0.5475, 0.2327), (-0.2643, 0.5307, 0.4071), (-0.5129, 0.5238, 0.4024), (-0.252, 0.554, 0.232), (4.062e-06, -0.2186, 0.4683), (0.315, -0.607, 0.302), (-0.001117, -0.6343, 0.3011), (0.2402, -0.2027, 0.4643), (0.2402, -0.2027, 0.4643), (0.5572, -0.5365, 0.2637), (0.315, -0.607, 0.302), (0.4466, -0.1517, 0.4408), (0.6324, -0.7852, 0.1615), (0.5572, -0.5365, 0.2637), (0.3349, -0.9257, 0.133), (0.3349, -0.9257, 0.133), (-0.001117, -0.6343, 0.3011), (4.166e-06, -0.9718, 0.1413), (0.5196, 0.4688, 0.4286), (0.7036, 0.4359, 0.1564), (0.522, -0.09736, 0.4255), (0.522, -0.09736, 0.4255), (0.6146, -0.4692, 0.2523), (0.7088, -0.5468, 0.1326), (0.6146, -0.4692, 0.2523), (0.7036, 0.4359, 0.1564), (-0.308, -0.607, 0.302), (-0.2681, -0.2027, 0.4643), (-0.001117, -0.6343, 0.3011), (-0.2681, -0.2027, 0.4643), (-0.5572, -0.5365, 0.2637), (-0.4466, -0.1517, 0.4408), (-0.308, -0.607, 0.302), (-0.308, -0.607, 0.302), (-0.6323, -0.7852, 0.1615), (-0.5572, -0.5365, 0.2637), (-0.344, -0.9353, 0.133), (-0.001117, -0.6343, 0.3011), (-0.344, -0.9353, 0.133), (-0.308, -0.607, 0.302), (-0.522, -0.09736, 0.4255), (-0.7036, 0.4359, 0.1564), (-0.5196, 0.4688, 0.4286), (-0.6145, -0.4692, 0.2523), (-0.522, -0.09736, 0.4255), (-0.7036, 0.4359, 0.1564), (-0.6145, -0.4692, 0.2523), (-0.7088, -0.5468, 0.1326)], [], [(0, 2, 1), (0, 1, 3), (2, 5, 4), (2, 4, 1), (4, 5, 6), (4, 6, 7), (4, 7, 1), (8, 10, 9), (9, 11, 8), (12, 14, 13), (12, 13, 15), (16, 17, 1), (1, 17, 3), (15, 19, 18), (15, 20, 12), (21, 23, 22), (24, 21, 8), (15, 18, 20), (24, 23, 21), (8, 21, 10), (25, 27, 26), (28, 26, 29), (30, 32, 31), (22, 33, 21), (1, 7, 16), (34, 36, 35), (37, 39, 38), (37, 38, 40), (40, 38, 41), (40, 41, 42), (42, 41, 43), (43, 41, 44), (44, 41, 38), (45, 47, 46), (48, 46, 47), (49, 51, 50), (49, 50, 52), (53, 54, 38), (53, 38, 39), (55, 57, 56), (58, 60, 59), (61, 63, 62), (44, 38, 54), (64, 66, 65), (21, 33, 10), (46, 48, 67), (11, 9, 68), (69, 71, 70), (70, 71, 72), (73, 33, 22), (45, 73, 47), (22, 47, 73), (52, 50, 19), (74, 76, 75), (77, 79, 78), (74, 81, 80), (82, 84, 83), (85, 87, 86), (88, 87, 89), (90, 92, 91), (93, 95, 94), (15, 52, 19), (96, 98, 97), (96, 97, 99), (99, 97, 100), (99, 100, 101), (101, 100, 102), (101, 102, 103), (33, 73, 104), (105, 107, 106), (108, 105, 106), (106, 109, 108), (108, 109, 110), (106, 111, 109), (111, 106, 107), (111, 107, 112), (110, 113, 108), (108, 113, 105), (105, 113, 114), (115, 117, 116), (115, 116, 118), (118, 116, 119), (115, 120, 117), (121, 123, 122), (124, 126, 125), (127, 129, 128), (127, 128, 130), (131, 133, 132), (134, 136, 135), (134, 138, 137), (139, 141, 140), (142, 144, 143), (145, 147, 146), (148, 150, 149), (151, 153, 152), (130, 126, 154), (130, 154, 155), (127, 130, 155), (126, 124, 154), (156, 158, 157), (159, 156, 157), (154, 161, 160), (155, 163, 162), (129, 155, 164), (165, 129, 164), (154, 165, 164), (161, 154, 164), (162, 161, 164), (155, 162, 164), (166, 168, 167), (167, 169, 166), (170, 166, 169), (168, 170, 167), (169, 167, 170), (171, 173, 172), (172, 174, 171), (173, 175, 172), (175, 171, 174), (174, 172, 175), (125, 126, 128), (130, 128, 126), (169, 167, 176), (169, 176, 177), (174, 172, 178), (174, 178, 179), (160, 161, 180), (162, 163, 181), (161, 162, 180), (162, 181, 180), (182, 184, 183), (185, 182, 183), (183, 186, 185), (185, 186, 187), (183, 188, 186), (188, 183, 184), (188, 184, 189), (187, 190, 185), (185, 190, 182), (182, 190, 191), (192, 194, 193), (195, 197, 196), (198, 200, 199), (198, 199, 201), (201, 199, 202), (201, 204, 203), (205, 207, 206), (208, 206, 209), (198, 209, 210), (206, 200, 211), (210, 200, 198), (210, 211, 200), (197, 212, 196), (207, 205, 212), (199, 197, 213), (199, 200, 197), (200, 207, 197), (214, 201, 215), (214, 198, 201), (208, 198, 214), (209, 198, 208), (206, 207, 200), (205, 206, 208), (207, 212, 197), (214, 212, 208), (212, 205, 208), (216, 196, 214), (196, 212, 214), (217, 219, 218), (217, 218, 220), (221, 217, 220), (221, 220, 222), (217, 221, 223), (217, 223, 224), (219, 217, 224), (219, 224, 225), (226, 228, 227), (228, 226, 229), (229, 226, 230), (229, 230, 231), (232, 234, 233), (232, 235, 234), (221, 234, 223), (234, 221, 233), (236, 238, 237), (238, 240, 239), (238, 239, 241), (242, 243, 239), (242, 239, 240), (244, 246, 245), (244, 245, 247), (248, 245, 246), (249, 236, 250), (236, 252, 251), (251, 252, 253), (254, 256, 255), (257, 256, 258), (257, 258, 259), (257, 259, 260), (261, 262, 260), (263, 264, 256), (265, 266, 256), (267, 264, 263), (267, 263, 268), (269, 267, 268), (269, 268, 270), (271, 272, 222), (272, 273, 221), (272, 221, 222), (272, 271, 274), (274, 271, 275), (276, 263, 266), (263, 256, 266), (277, 256, 254), (256, 257, 255), (259, 261, 260), (253, 278, 248), (253, 248, 251), (249, 252, 236), (251, 248, 246), (278, 245, 248), (251, 246, 238), (236, 251, 238), (246, 244, 240), (238, 246, 240), (250, 236, 237), (250, 237, 279), (237, 238, 241), (279, 281, 280), (279, 282, 281), (237, 241, 279), (241, 239, 283), (244, 242, 240), (241, 283, 279), (279, 283, 282), (239, 282, 283), (284, 286, 285), (287, 286, 288), (289, 286, 290), (291, 286, 292), (293, 286, 294), (295, 286, 296), (297, 286, 298), (299, 300, 285), (299, 285, 301), (302, 303, 288), (302, 288, 304), (287, 306, 305), (287, 305, 307), (289, 309, 308), (289, 308, 310), (291, 312, 311), (291, 311, 313), (314, 315, 298), (314, 298, 316), (317, 234, 235), (234, 317, 318), (234, 318, 228), (319, 228, 318), (244, 320, 242), (247, 321, 244), (244, 321, 320), (277, 265, 256), (322, 232, 273), (273, 232, 221), (319, 227, 228), (218, 219, 323), (218, 323, 324), (324, 323, 325), (324, 325, 326), (323, 328, 327), (323, 327, 325), (219, 225, 328), (219, 328, 323), (329, 331, 330), (331, 329, 332), (332, 231, 230), (332, 230, 331), (333, 335, 334), (336, 335, 333), (333, 325, 327), (325, 333, 334), (337, 339, 338), (337, 341, 340), (337, 340, 342), (340, 243, 242), (340, 242, 342), (343, 345, 344), (345, 346, 344), (339, 348, 347), (349, 339, 350), (349, 350, 351), (352, 354, 353), (352, 356, 355), (356, 358, 357), (356, 357, 355), (359, 360, 358), (361, 362, 352), (363, 364, 352), (362, 361, 365), (362, 365, 366), (366, 365, 367), (366, 367, 368), (369, 370, 326), (371, 369, 325), (325, 369, 326), (370, 369, 372), (370, 372, 373), (362, 374, 363), (352, 362, 363), (352, 375, 354), (356, 352, 353), (360, 357, 358), (376, 351, 346), (346, 351, 350), (349, 348, 339), (346, 350, 344), (345, 376, 346), (344, 350, 337), (350, 339, 337), (343, 344, 342), (344, 337, 342), (339, 347, 338), (338, 347, 377), (337, 338, 341), (378, 377, 379), (282, 377, 378), (341, 338, 377), (340, 341, 380), (242, 343, 342), (380, 341, 377), (380, 377, 282), (282, 340, 380), (381, 383, 382), (381, 385, 384), (381, 387, 386), (381, 389, 388), (381, 391, 390), (381, 393, 392), (381, 395, 394), (396, 397, 382), (396, 382, 398), (399, 400, 384), (399, 384, 401), (402, 403, 386), (402, 386, 404), (405, 406, 388), (405, 388, 407), (408, 409, 390), (408, 390, 410), (411, 412, 394), (411, 394, 413), (333, 414, 336), (333, 329, 415), (333, 415, 414), (329, 416, 415), (320, 343, 242), (321, 343, 320), (364, 375, 352), (335, 417, 371), (335, 371, 325), (330, 416, 329), (418, 420, 419), (418, 419, 421), (420, 423, 422), (420, 422, 419), (424, 426, 425), (424, 427, 425), (428, 427, 429), (430, 432, 431), (433, 432, 431), (433, 435, 434), (436, 438, 437), (321, 438, 436), (439, 441, 440), (442, 444, 443), (445, 447, 446), (445, 449, 448), (450, 445, 448), (450, 448, 451), (447, 445, 450), (452, 454, 453), (454, 448, 449), (448, 454, 455), (448, 455, 451), (454, 452, 455), (456, 458, 457), (456, 457, 459), (460, 461, 459), (460, 459, 457), (462, 464, 463), (462, 463, 465), (466, 467, 457), (466, 457, 458), (460, 457, 467), (461, 468, 459), (468, 469, 456), (468, 456, 459), (470, 472, 471), (473, 470, 471), (473, 475, 474), (470, 473, 474), (476, 478, 477), (479, 476, 477), (470, 481, 480), (472, 470, 480), (481, 470, 474), (473, 482, 475), (471, 483, 482), (473, 471, 482), (484, 486, 485), (487, 484, 485), (218, 489, 488), (218, 488, 220), (220, 488, 490), (220, 490, 222), (491, 490, 488), (491, 488, 489), (491, 489, 492), (493, 222, 490), (494, 496, 495), (497, 495, 498), (497, 498, 499), (500, 497, 499), (500, 499, 501), (502, 504, 503), (505, 507, 506), (505, 506, 508), (509, 510, 508), (510, 512, 511), (510, 511, 513), (514, 516, 515), (514, 515, 517), (516, 514, 518), (516, 518, 519), (518, 514, 520), (518, 520, 521), (514, 517, 522), (514, 522, 520), (518, 521, 523), (518, 523, 524), (525, 527, 526), (528, 526, 527), (526, 498, 529), (526, 529, 525), (498, 526, 530), (498, 530, 531), (498, 531, 499), (519, 533, 532), (524, 534, 518), (535, 528, 527), (534, 519, 518), (534, 536, 519), (536, 533, 519), (537, 539, 538), (538, 539, 513), (538, 513, 511), (537, 541, 540), (537, 540, 539), (539, 540, 505), (539, 505, 513), (541, 543, 542), (541, 542, 540), (540, 542, 507), (540, 507, 505), (502, 545, 544), (542, 544, 507), (545, 493, 546), (545, 546, 544), (493, 490, 546), (546, 490, 491), (493, 271, 222), (494, 495, 547), (543, 504, 542), (529, 498, 496), (498, 495, 496), (531, 548, 499), (549, 501, 499), (550, 512, 551), (551, 512, 510), (549, 499, 548), (552, 554, 553), (555, 554, 556), (557, 554, 558), (559, 554, 560), (561, 554, 562), (563, 554, 564), (565, 554, 566), (567, 554, 568), (569, 554, 570), (571, 572, 553), (571, 553, 573), (574, 575, 556), (574, 556, 576), (577, 578, 558), (577, 558, 579), (557, 581, 580), (557, 580, 582), (583, 584, 562), (583, 562, 585), (586, 587, 564), (586, 564, 588), (563, 590, 589), (563, 589, 591), (567, 593, 592), (567, 592, 594), (545, 503, 595), (542, 502, 544), (502, 542, 504), (543, 596, 504), (503, 596, 595), (545, 502, 503), (543, 595, 596), (597, 599, 598), (600, 602, 601), (603, 605, 604), (606, 608, 607), (609, 610, 598), (600, 599, 611), (612, 614, 613), (615, 617, 616), (618, 620, 619), (618, 619, 621), (622, 623, 601), (622, 601, 624), (625, 626, 607), (625, 607, 627), (615, 614, 628), (510, 513, 508), (513, 505, 508), (509, 508, 506), (509, 506, 629), (551, 510, 509), (519, 532, 516), (516, 532, 630), (516, 630, 515), (515, 630, 631), (218, 324, 632), (218, 632, 489), (324, 326, 633), (324, 633, 632), (633, 634, 632), (489, 632, 634), (489, 634, 492), (326, 635, 633), (636, 638, 637), (639, 637, 640), (639, 640, 641), (641, 640, 642), (641, 642, 643), (644, 646, 645), (647, 649, 648), (647, 648, 650), (651, 509, 650), (651, 653, 652), (651, 652, 654), (655, 517, 515), (655, 515, 656), (657, 655, 656), (657, 656, 658), (659, 655, 657), (659, 657, 660), (522, 517, 655), (522, 655, 659), (657, 662, 661), (657, 661, 660), (663, 665, 664), (664, 666, 663), (667, 639, 664), (667, 664, 665), (664, 639, 668), (639, 641, 669), (639, 669, 668), (670, 658, 671), (672, 662, 657), (666, 673, 663), (658, 672, 657), (674, 672, 658), (670, 674, 658), (675, 677, 676), (675, 676, 653), (653, 676, 652), (678, 677, 679), (679, 677, 675), (679, 675, 648), (648, 675, 653), (680, 678, 681), (681, 678, 679), (681, 679, 649), (649, 679, 648), (682, 646, 683), (683, 681, 649), (635, 682, 684), (684, 682, 683), (633, 635, 684), (633, 684, 634), (370, 635, 326), (637, 638, 685), (644, 680, 681), (639, 667, 636), (637, 639, 636), (686, 669, 641), (643, 687, 641), (654, 550, 551), (654, 551, 651), (641, 687, 686), (688, 690, 689), (688, 692, 691), (688, 694, 693), (688, 696, 695), (688, 698, 697), (688, 700, 699), (688, 702, 701), (688, 704, 703), (688, 706, 705), (707, 708, 689), (707, 689, 709), (710, 711, 691), (710, 691, 712), (713, 714, 693), (713, 693, 715), (716, 717, 695), (716, 695, 718), (719, 720, 697), (719, 697, 721), (722, 723, 699), (722, 699, 724), (725, 726, 701), (725, 701, 727), (728, 729, 705), (728, 705, 730), (645, 682, 731), (646, 681, 683), (681, 646, 644), (732, 680, 644), (732, 645, 731), (646, 682, 645), (731, 680, 732), (733, 735, 734), (736, 738, 737), (739, 741, 740), (742, 744, 743), (745, 746, 734), (733, 738, 747), (748, 750, 749), (751, 753, 752), (754, 741, 755), (754, 755, 756), (742, 758, 757), (742, 757, 759), (760, 762, 761), (760, 761, 763), (748, 753, 757), (653, 651, 650), (648, 653, 650), (650, 509, 647), (647, 509, 629), (651, 551, 509), (671, 658, 656), (671, 656, 764), (764, 656, 515), (764, 515, 631), (765, 767, 766), (768, 770, 769), (771, 773, 772), (774, 776, 775), (777, 779, 778), (777, 778, 780), (780, 778, 781), (780, 781, 782), (783, 782, 781), (783, 781, 784), (785, 787, 786), (785, 786, 788), (789, 785, 788), (789, 788, 790), (790, 791, 789), (789, 791, 792), (793, 795, 794), (793, 794, 796), (796, 794, 797), (796, 797, 798), (799, 798, 797), (799, 797, 800), (801, 803, 802), (801, 802, 804), (805, 801, 804), (805, 804, 806), (806, 807, 805), (805, 807, 808), (809, 811, 810), (809, 810, 812), (813, 815, 814), (814, 815, 816), (817, 819, 818), (817, 818, 820), (821, 823, 822), (822, 823, 824), (825, 827, 826), (826, 827, 828), (829, 831, 830), (829, 830, 832), (833, 835, 834), (833, 834, 836), (837, 839, 838), (837, 838, 840), (833, 842, 841), (833, 841, 843), (844, 846, 845), (844, 845, 847), (848, 850, 849), (848, 849, 851), (852, 854, 853), (852, 853, 855), (856, 857, 849), (856, 849, 858), (859, 854, 860), (859, 860, 861), (862, 864, 863), (865, 866, 863), (867, 869, 868), (848, 871, 870), (848, 870, 872), (873, 875, 874), (873, 874, 876), (877, 879, 878), (877, 878, 880), (881, 883, 882), (881, 882, 861), (884, 886, 885), (887, 888, 885), (889, 891, 890)])
_uv = me_body_prm0_material_3.uv_layers.new(name='UVTex')
_uv.uv.foreach_set('vector', [0.5538, 0.754, 0.6475, 0.7575, 0.6475, 0.7575, 0.5538, 0.754, 0.6475, 0.7575, 0.5538, 0.754, 0.6475, 0.7575, 0.7268, 0.7658, 0.7268, 0.7658, 0.6475, 0.7575, 0.7268, 0.7658, 0.6475, 0.7575, 0.7268, 0.7658, 0.7268, 0.7658, 0.7482, 0.7682, 0.7268, 0.7658, 0.7482, 0.7682, 0.7482, 0.6359, 0.7268, 0.7658, 0.7482, 0.6359, 0.6475, 0.7575, 0.9674, 0.5645, 0.9847, 0.508, 0.9941, 0.558, 0.9941, 0.558, 0.984, 0.5688, 0.9674, 0.5645, 0.727, 0.4219, 0.7061, 0.4066, 0.7061, 0.374, 0.727, 0.4219, 0.7061, 0.374, 0.736, 0.3643, 0.542, 0.6359, 0.5538, 0.7141, 0.6475, 0.7575, 0.6475, 0.7575, 0.5538, 0.7141, 0.5538, 0.754, 0.736, 0.3643, 0.8082, 0.4215, 0.7909, 0.4636, 0.736, 0.3643, 0.7457, 0.4638, 0.727, 0.4219, 0.9352, 0.4986, 0.9168, 0.5668, 0.9032, 0.5655, 0.9526, 0.5668, 0.9352, 0.4986, 0.9674, 0.5645, 0.736, 0.3643, 0.7909, 0.4636, 0.7457, 0.4638, 0.9526, 0.5668, 0.9168, 0.5668, 0.9352, 0.4986, 0.9674, 0.5645, 0.9352, 0.4986, 0.9847, 0.508, 0.9025, 0.62, 0.9025, 0.62, 0.9027, 0.622, 0.8921, 0.6165, 0.9027, 0.622, 0.9027, 0.6165, 0.9017, 0.6192, 0.8942, 0.62, 0.8942, 0.62, 0.9032, 0.5655, 0.9165, 0.4965, 0.9352, 0.4986, 0.6475, 0.7575, 0.7482, 0.6359, 0.542, 0.6359, 0.8942, 0.62, 0.8983, 0.6192, 0.9025, 0.6233, 0.5538, 0.754, 0.5538, 0.754, 0.6475, 0.7575, 0.5538, 0.754, 0.6475, 0.7575, 0.6475, 0.7575, 0.6475, 0.7575, 0.6475, 0.7575, 0.7268, 0.7658, 0.6475, 0.7575, 0.7268, 0.7658, 0.7268, 0.7658, 0.7268, 0.7658, 0.7268, 0.7658, 0.7482, 0.7682, 0.7482, 0.7682, 0.7268, 0.7658, 0.7482, 0.6359, 0.7482, 0.6359, 0.7268, 0.7658, 0.6475, 0.7575, 0.7585, 0.508, 0.7868, 0.5645, 0.749, 0.558, 0.7592, 0.5688, 0.749, 0.558, 0.7868, 0.5645, 0.9901, 0.374, 0.9901, 0.4066, 0.9553, 0.4219, 0.9901, 0.374, 0.9553, 0.4219, 0.9478, 0.3643, 0.5538, 0.7141, 0.542, 0.6359, 0.6475, 0.7575, 0.5538, 0.7141, 0.6475, 0.7575, 0.5538, 0.754, 0.8983, 0.6192, 0.8983, 0.6192, 0.9025, 0.6192, 0.8921, 0.6165, 0.9027, 0.622, 0.9027, 0.6165, 0.8983, 0.6233, 0.8942, 0.6233, 0.8942, 0.62, 0.7482, 0.6359, 0.6475, 0.7575, 0.542, 0.6359, 0.8983, 0.62, 0.9025, 0.62, 0.9025, 0.62, 0.9352, 0.4986, 0.9165, 0.4965, 0.9847, 0.508, 0.749, 0.558, 0.7592, 0.5688, 0.7492, 0.5688, 0.984, 0.5688, 0.9941, 0.558, 0.994, 0.5688, 0.547, 0.632, 0.547, 0.4959, 0.6109, 0.632, 0.6109, 0.632, 0.547, 0.4959, 0.6109, 0.4959, 0.8266, 0.4965, 0.9165, 0.4965, 0.9032, 0.5655, 0.7585, 0.508, 0.8266, 0.4965, 0.7868, 0.5645, 0.9032, 0.5655, 0.7868, 0.5645, 0.8266, 0.4965, 0.9478, 0.3643, 0.9553, 0.4219, 0.8082, 0.4215, 0.8942, 0.6192, 0.8947, 0.6192, 0.8942, 0.6187, 0.8983, 0.62, 0.9025, 0.62, 0.8983, 0.6192, 0.8942, 0.6192, 0.9025, 0.6192, 0.9025, 0.62, 0.9017, 0.6183, 0.8983, 0.6158, 0.8942, 0.6233, 0.8983, 0.6233, 0.8983, 0.62, 0.9017, 0.6192, 0.9017, 0.6183, 0.8983, 0.62, 0.8983, 0.6233, 0.8983, 0.6275, 0.9017, 0.6183, 0.8983, 0.6158, 0.8983, 0.62, 0.8983, 0.62, 0.9017, 0.615, 0.736, 0.3643, 0.9478, 0.3643, 0.8082, 0.4215, 0.8945, 0.6167, 0.8941, 0.6211, 0.8941, 0.6241, 0.8945, 0.6167, 0.8941, 0.6241, 0.8941, 0.6211, 0.8941, 0.6211, 0.8941, 0.6241, 0.8957, 0.6241, 0.8941, 0.6211, 0.8957, 0.6241, 0.8961, 0.6214, 0.8961, 0.6214, 0.8957, 0.6241, 0.8957, 0.6209, 0.8961, 0.6214, 0.8957, 0.6209, 0.8961, 0.6165, 0.9165, 0.4965, 0.8266, 0.4965, 0.8716, 0.491, 0.8665, 0.6436, 0.7636, 0.6435, 0.7783, 0.732, 0.8579, 0.7317, 0.8665, 0.6436, 0.7783, 0.732, 0.7783, 0.732, 0.7948, 0.7643, 0.8579, 0.7317, 0.8579, 0.7317, 0.7948, 0.7643, 0.8464, 0.7643, 0.7783, 0.732, 0.7647, 0.732, 0.7948, 0.7643, 0.7647, 0.732, 0.7783, 0.732, 0.7636, 0.6435, 0.7647, 0.732, 0.7636, 0.6435, 0.7521, 0.657, 0.8464, 0.7643, 0.8718, 0.7317, 0.8579, 0.7317, 0.8579, 0.7317, 0.8718, 0.7317, 0.8665, 0.6436, 0.8665, 0.6436, 0.8718, 0.7317, 0.8805, 0.6572, 0.8624, 0.6621, 0.8734, 0.6359, 0.7592, 0.6364, 0.8624, 0.6621, 0.7592, 0.6364, 0.768, 0.6624, 0.768, 0.6624, 0.7592, 0.6364, 0.7574, 0.6596, 0.8624, 0.6621, 0.8752, 0.6592, 0.8734, 0.6359, 0.6375, 0.405, 0.6583, 0.4133, 0.6417, 0.4342, 0.6725, 0.4233, 0.6706, 0.4353, 0.6422, 0.437, 0.5864, 0.4233, 0.608, 0.4224, 0.6156, 0.4369, 0.5864, 0.4233, 0.6156, 0.4369, 0.586, 0.4351, 0.89, 0.6358, 0.8905, 0.6358, 0.89, 0.6353, 0.8942, 0.6358, 0.8947, 0.6358, 0.8942, 0.6353, 0.8942, 0.6358, 0.8947, 0.6358, 0.8942, 0.6353, 0.89, 0.6358, 0.8905, 0.6358, 0.89, 0.6353, 0.8991, 0.6433, 0.8996, 0.6433, 0.8991, 0.6433, 0.8942, 0.64, 0.8942, 0.64, 0.8942, 0.6358, 0.8942, 0.6358, 0.89, 0.6358, 0.8942, 0.6358, 0.8928, 0.6392, 0.8928, 0.6392, 0.8969, 0.6392, 0.586, 0.4351, 0.6706, 0.4353, 0.6813, 0.4273, 0.586, 0.4351, 0.6813, 0.4273, 0.5785, 0.4265, 0.5864, 0.4233, 0.586, 0.4351, 0.5785, 0.4265, 0.6706, 0.4353, 0.6725, 0.4233, 0.6813, 0.4273, 0.7365, 0.4909, 0.6237, 0.4909, 0.6237, 0.6037, 0.7365, 0.6037, 0.7365, 0.4909, 0.6237, 0.6037, 0.6813, 0.4273, 0.6633, 0.3837, 0.6843, 0.381, 0.5785, 0.4265, 0.5796, 0.3806, 0.5985, 0.3844, 0.608, 0.4224, 0.5785, 0.4265, 0.6301, 0.4033, 0.6501, 0.4221, 0.608, 0.4224, 0.6301, 0.4033, 0.6813, 0.4273, 0.6501, 0.4221, 0.6301, 0.4033, 0.6633, 0.3837, 0.6813, 0.4273, 0.6301, 0.4033, 0.5985, 0.3844, 0.6633, 0.3837, 0.6301, 0.4033, 0.5785, 0.4265, 0.5985, 0.3844, 0.6301, 0.4033, 0.6693, 0.4656, 0.6842, 0.4409, 0.5765, 0.4453, 0.5765, 0.4453, 0.5755, 0.4657, 0.6693, 0.4656, 0.6652, 0.472, 0.6693, 0.4656, 0.5755, 0.4657, 0.6842, 0.4409, 0.6652, 0.472, 0.5765, 0.4453, 0.5755, 0.4657, 0.5765, 0.4453, 0.6652, 0.472, 0.6843, 0.444, 0.6693, 0.4656, 0.5755, 0.4657, 0.5755, 0.4657, 0.5767, 0.4473, 0.6843, 0.444, 0.6693, 0.4656, 0.6652, 0.4711, 0.5755, 0.4657, 0.6652, 0.4711, 0.6843, 0.444, 0.5767, 0.4473, 0.5767, 0.4473, 0.5755, 0.4657, 0.6652, 0.4711, 0.6422, 0.437, 0.6706, 0.4353, 0.6156, 0.4369, 0.586, 0.4351, 0.6156, 0.4369, 0.6706, 0.4353, 0.5755, 0.4657, 0.5765, 0.4453, 0.5765, 0.4453, 0.5755, 0.4657, 0.5765, 0.4453, 0.5755, 0.4657, 0.5767, 0.4473, 0.5755, 0.4657, 0.5755, 0.4657, 0.5767, 0.4473, 0.5755, 0.4657, 0.5767, 0.4473, 0.6843, 0.381, 0.6633, 0.3837, 0.6826, 0.3364, 0.5985, 0.3844, 0.5796, 0.3806, 0.5754, 0.3359, 0.6633, 0.3837, 0.5985, 0.3844, 0.6826, 0.3364, 0.5985, 0.3844, 0.5754, 0.3359, 0.6826, 0.3364, 0.8634, 0.6436, 0.7669, 0.6435, 0.7806, 0.732, 0.8553, 0.7317, 0.8634, 0.6436, 0.7806, 0.732, 0.7806, 0.732, 0.7962, 0.7643, 0.8553, 0.7317, 0.8553, 0.7317, 0.7962, 0.7643, 0.8445, 0.7643, 0.7806, 0.732, 0.7679, 0.732, 0.7962, 0.7643, 0.7679, 0.732, 0.7806, 0.732, 0.7669, 0.6435, 0.7679, 0.732, 0.7669, 0.6435, 0.756, 0.657, 0.8445, 0.7643, 0.8684, 0.7317, 0.8553, 0.7317, 0.8553, 0.7317, 0.8684, 0.7317, 0.8634, 0.6436, 0.8634, 0.6436, 0.8684, 0.7317, 0.8765, 0.6572, 0.9642, 0.7617, 0.9642, 0.7617, 0.9183, 0.7492, 0.9308, 0.7617, 0.9124, 0.7517, 0.8947, 0.7517, 0.9922, 0.6952, 0.9922, 0.6952, 0.9834, 0.7589, 0.9922, 0.6952, 0.9834, 0.7589, 0.9834, 0.7589, 0.9834, 0.7589, 0.9834, 0.7589, 0.9558, 0.7575, 0.9834, 0.7589, 0.9475, 0.7617, 0.9725, 0.7617, 0.8909, 0.6607, 0.9013, 0.6607, 0.9318, 0.6604, 0.9013, 0.6607, 0.9318, 0.6604, 0.9318, 0.6611, 0.9922, 0.6952, 0.9318, 0.6611, 0.9744, 0.6864, 0.9318, 0.6604, 0.9922, 0.6952, 0.9738, 0.6864, 0.9744, 0.6864, 0.9922, 0.6952, 0.9922, 0.6952, 0.9744, 0.6864, 0.9738, 0.6864, 0.9922, 0.6952, 0.9124, 0.7517, 0.8894, 0.7062, 0.8947, 0.7517, 0.9013, 0.6607, 0.8909, 0.6607, 0.8894, 0.7062, 0.9834, 0.7589, 0.9124, 0.7517, 0.935, 0.7617, 0.9834, 0.7589, 0.9922, 0.6952, 0.9124, 0.7517, 0.9922, 0.6952, 0.9013, 0.6607, 0.9124, 0.7517, 0.9124, 0.7517, 0.9834, 0.7589, 0.9392, 0.7617, 0.9124, 0.7517, 0.9922, 0.6952, 0.9834, 0.7589, 0.9013, 0.6607, 0.9922, 0.6952, 0.9124, 0.7517, 0.9318, 0.6611, 0.9922, 0.6952, 0.9013, 0.6607, 0.9318, 0.6604, 0.9013, 0.6607, 0.9922, 0.6952, 0.8909, 0.6607, 0.9318, 0.6604, 0.9013, 0.6607, 0.9013, 0.6607, 0.8894, 0.7062, 0.9124, 0.7517, 0.9124, 0.7517, 0.8894, 0.7062, 0.9013, 0.6607, 0.8894, 0.7062, 0.8909, 0.6607, 0.9013, 0.6607, 0.9267, 0.7617, 0.8947, 0.7517, 0.9124, 0.7517, 0.8947, 0.7517, 0.8894, 0.7062, 0.9124, 0.7517, 0.1127, 0.5331, 0.005614, 0.5323, 0.005614, 0.4978, 0.1127, 0.5331, 0.005614, 0.4978, 0.1127, 0.4986, 0.1365, 0.53, 0.1127, 0.5331, 0.1127, 0.4986, 0.1365, 0.53, 0.1127, 0.4986, 0.1245, 0.4744, 0.1127, 0.5331, 0.1365, 0.53, 0.137, 0.5866, 0.1127, 0.5331, 0.137, 0.5866, 0.08739, 0.5672, 0.005614, 0.5323, 0.1127, 0.5331, 0.08739, 0.5672, 0.005614, 0.5323, 0.08739, 0.5672, 0.005614, 0.5678, 0.1143, 0.7415, 0.1376, 0.6975, 0.1416, 0.7354, 0.1376, 0.6975, 0.1143, 0.7415, 0.08545, 0.7009, 0.08545, 0.7009, 0.1143, 0.7415, 0.005614, 0.7446, 0.08545, 0.7009, 0.005614, 0.7446, 0.005614, 0.7058, 0.172, 0.5315, 0.1587, 0.6947, 0.1622, 0.5606, 0.172, 0.5315, 0.1732, 0.715, 0.1587, 0.6947, 0.1365, 0.53, 0.1587, 0.6947, 0.137, 0.5866, 0.1587, 0.6947, 0.1365, 0.53, 0.1622, 0.5606, 0.4455, 0.6596, 0.4046, 0.6448, 0.42, 0.7358, 0.4046, 0.6448, 0.3509, 0.6413, 0.3192, 0.7342, 0.4046, 0.6448, 0.3192, 0.7342, 0.3703, 0.738, 0.1916, 0.6414, 0.1916, 0.7349, 0.3192, 0.7342, 0.1916, 0.6414, 0.3192, 0.7342, 0.3509, 0.6413, 0.3499, 0.5789, 0.4013, 0.5806, 0.3971, 0.4992, 0.3499, 0.5789, 0.3971, 0.4992, 0.3477, 0.5038, 0.4389, 0.5816, 0.3971, 0.4992, 0.4013, 0.5806, 0.4887, 0.6577, 0.4455, 0.6596, 0.4889, 0.7267, 0.4455, 0.6596, 0.4876, 0.6406, 0.4471, 0.644, 0.4471, 0.644, 0.4876, 0.6406, 0.4877, 0.5813, 0.9877, 0.9915, 0.8332, 0.9475, 0.9923, 0.9413, 0.9935, 0.9284, 0.8332, 0.9475, 0.894, 0.9227, 0.9935, 0.9284, 0.894, 0.9227, 0.9285, 0.8693, 0.9935, 0.9284, 0.9285, 0.8693, 0.9928, 0.8719, 0.933, 0.8214, 0.993, 0.8257, 0.9928, 0.8719, 0.6853, 0.9445, 0.777, 0.9295, 0.8332, 0.9475, 0.6685, 0.9961, 0.6589, 0.996, 0.8332, 0.9475, 0.7504, 0.8802, 0.777, 0.9295, 0.6853, 0.9445, 0.7504, 0.8802, 0.6853, 0.9445, 0.671, 0.9001, 0.734, 0.8248, 0.7504, 0.8802, 0.671, 0.9001, 0.734, 0.8248, 0.671, 0.9001, 0.563, 0.8284, 0.1361, 0.4667, 0.137, 0.4755, 0.1245, 0.4744, 0.137, 0.4755, 0.1345, 0.519, 0.1365, 0.53, 0.137, 0.4755, 0.1365, 0.53, 0.1245, 0.4744, 0.137, 0.4755, 0.1361, 0.4667, 0.1685, 0.4715, 0.1685, 0.4715, 0.1361, 0.4667, 0.1682, 0.4617, 0.6498, 0.9942, 0.6853, 0.9445, 0.6589, 0.996, 0.6853, 0.9445, 0.8332, 0.9475, 0.6589, 0.996, 0.6738, 0.9957, 0.8332, 0.9475, 0.9877, 0.9915, 0.8332, 0.9475, 0.9935, 0.9284, 0.9923, 0.9413, 0.9285, 0.8693, 0.933, 0.8214, 0.9928, 0.8719, 0.4877, 0.5813, 0.4957, 0.4972, 0.4389, 0.5816, 0.4877, 0.5813, 0.4389, 0.5816, 0.4471, 0.644, 0.4887, 0.6577, 0.4876, 0.6406, 0.4455, 0.6596, 0.4471, 0.644, 0.4389, 0.5816, 0.4013, 0.5806, 0.4957, 0.4972, 0.3971, 0.4992, 0.4389, 0.5816, 0.4471, 0.644, 0.4013, 0.5806, 0.4046, 0.6448, 0.4455, 0.6596, 0.4471, 0.644, 0.4046, 0.6448, 0.4013, 0.5806, 0.3499, 0.5789, 0.3509, 0.6413, 0.4046, 0.6448, 0.4013, 0.5806, 0.3509, 0.6413, 0.4889, 0.7267, 0.4455, 0.6596, 0.42, 0.7358, 0.4889, 0.7267, 0.42, 0.7358, 0.4224, 0.735, 0.42, 0.7358, 0.4046, 0.6448, 0.3703, 0.738, 0.4224, 0.735, 0.3289, 0.7374, 0.3773, 0.7397, 0.4224, 0.735, 0.1916, 0.7398, 0.3289, 0.7374, 0.42, 0.7358, 0.3703, 0.738, 0.4224, 0.735, 0.3703, 0.738, 0.3192, 0.7342, 0.3227, 0.7399, 0.3499, 0.5789, 0.1916, 0.6414, 0.3509, 0.6413, 0.3703, 0.738, 0.3227, 0.7399, 0.4224, 0.735, 0.4224, 0.735, 0.3227, 0.7399, 0.1916, 0.7398, 0.3192, 0.7342, 0.1916, 0.7398, 0.3227, 0.7399, 0.005859, 0.08086, 0.005859, 0.1326, 0.06227, 0.1326, 0.005859, 0.08086, 0.005859, 0.1326, 0.06227, 0.1326, 0.005859, 0.08086, 0.005859, 0.1326, 0.06227, 0.1326, 0.005859, 0.08086, 0.005859, 0.1326, 0.06227, 0.1326, 0.005859, 0.08086, 0.005859, 0.1326, 0.06227, 0.1326, 0.005859, 0.08086, 0.005859, 0.1326, 0.06227, 0.1326, 0.005859, 0.08086, 0.005859, 0.1326, 0.06227, 0.1326, 0.005859, 0.08086, 0.005859, 0.1326, 0.06227, 0.1326, 0.005859, 0.08086, 0.06227, 0.1326, 0.06227, 0.08086, 0.005859, 0.08086, 0.005859, 0.1326, 0.06227, 0.1326, 0.005859, 0.08086, 0.06227, 0.1326, 0.06227, 0.08086, 0.005859, 0.08086, 0.005859, 0.1326, 0.06227, 0.1326, 0.005859, 0.08086, 0.06227, 0.1326, 0.06227, 0.08086, 0.005859, 0.08086, 0.005859, 0.1326, 0.06227, 0.1326, 0.005859, 0.08086, 0.06227, 0.1326, 0.06227, 0.08086, 0.005859, 0.08086, 0.005859, 0.1326, 0.06227, 0.1326, 0.005859, 0.08086, 0.06227, 0.1326, 0.06227, 0.08086, 0.005859, 0.08086, 0.005859, 0.1326, 0.06227, 0.1326, 0.005859, 0.08086, 0.06227, 0.1326, 0.06227, 0.08086, 0.1454, 0.7131, 0.1587, 0.6947, 0.1732, 0.715, 0.1587, 0.6947, 0.1454, 0.7131, 0.1369, 0.7147, 0.1587, 0.6947, 0.1369, 0.7147, 0.1376, 0.6975, 0.1468, 0.7353, 0.1376, 0.6975, 0.1369, 0.7147, 0.3499, 0.5789, 0.1916, 0.579, 0.1916, 0.6414, 0.3477, 0.5038, 0.1916, 0.5042, 0.3499, 0.5789, 0.3499, 0.5789, 0.1916, 0.5042, 0.1916, 0.579, 0.6738, 0.9957, 0.6685, 0.9961, 0.8332, 0.9475, 0.1727, 0.5186, 0.172, 0.5315, 0.1345, 0.519, 0.1345, 0.519, 0.172, 0.5315, 0.1365, 0.53, 0.1468, 0.7353, 0.1416, 0.7354, 0.1376, 0.6975, 0.005614, 0.4978, 0.005614, 0.5323, 0.1127, 0.5331, 0.005614, 0.4978, 0.1127, 0.5331, 0.1127, 0.4986, 0.1127, 0.4986, 0.1127, 0.5331, 0.1365, 0.53, 0.1127, 0.4986, 0.1365, 0.53, 0.1245, 0.4744, 0.1127, 0.5331, 0.08739, 0.5672, 0.137, 0.5866, 0.1127, 0.5331, 0.137, 0.5866, 0.1365, 0.53, 0.005614, 0.5323, 0.005614, 0.5678, 0.08739, 0.5672, 0.005614, 0.5323, 0.08739, 0.5672, 0.1127, 0.5331, 0.1376, 0.6975, 0.1143, 0.7415, 0.1416, 0.7354, 0.1143, 0.7415, 0.1376, 0.6975, 0.08545, 0.7009, 0.08545, 0.7009, 0.005614, 0.7058, 0.005614, 0.7446, 0.08545, 0.7009, 0.005614, 0.7446, 0.1143, 0.7415, 0.1587, 0.6947, 0.172, 0.5315, 0.1622, 0.5606, 0.1732, 0.715, 0.172, 0.5315, 0.1587, 0.6947, 0.1587, 0.6947, 0.1365, 0.53, 0.137, 0.5866, 0.1365, 0.53, 0.1587, 0.6947, 0.1622, 0.5606, 0.4046, 0.6448, 0.4455, 0.6596, 0.42, 0.7358, 0.4046, 0.6448, 0.3703, 0.738, 0.3192, 0.7342, 0.4046, 0.6448, 0.3192, 0.7342, 0.3509, 0.6413, 0.3192, 0.7342, 0.1916, 0.7349, 0.1916, 0.6414, 0.3192, 0.7342, 0.1916, 0.6414, 0.3509, 0.6413, 0.3499, 0.5789, 0.3971, 0.4992, 0.4013, 0.5806, 0.3971, 0.4992, 0.4389, 0.5816, 0.4013, 0.5806, 0.4455, 0.6596, 0.4887, 0.6577, 0.4889, 0.7267, 0.4876, 0.6406, 0.4455, 0.6596, 0.4471, 0.644, 0.4876, 0.6406, 0.4471, 0.644, 0.4877, 0.5813, 0.8332, 0.9475, 0.9877, 0.9915, 0.9923, 0.9413, 0.8332, 0.9475, 0.9935, 0.9284, 0.894, 0.9227, 0.9935, 0.9284, 0.9928, 0.8719, 0.9285, 0.8693, 0.9935, 0.9284, 0.9285, 0.8693, 0.894, 0.9227, 0.993, 0.8257, 0.933, 0.8214, 0.9928, 0.8719, 0.777, 0.9295, 0.6853, 0.9445, 0.8332, 0.9475, 0.6589, 0.996, 0.6685, 0.9961, 0.8332, 0.9475, 0.6853, 0.9445, 0.777, 0.9295, 0.7504, 0.8802, 0.6853, 0.9445, 0.7504, 0.8802, 0.671, 0.9001, 0.671, 0.9001, 0.7504, 0.8802, 0.734, 0.8248, 0.671, 0.9001, 0.734, 0.8248, 0.563, 0.8284, 0.137, 0.4755, 0.1361, 0.4667, 0.1245, 0.4744, 0.1345, 0.519, 0.137, 0.4755, 0.1365, 0.53, 0.1365, 0.53, 0.137, 0.4755, 0.1245, 0.4744, 0.1361, 0.4667, 0.137, 0.4755, 0.1685, 0.4715, 0.1361, 0.4667, 0.1685, 0.4715, 0.1682, 0.4617, 0.6853, 0.9445, 0.6498, 0.9942, 0.6589, 0.996, 0.8332, 0.9475, 0.6853, 0.9445, 0.6589, 0.996, 0.8332, 0.9475, 0.6738, 0.9957, 0.9877, 0.9915, 0.9935, 0.9284, 0.8332, 0.9475, 0.9923, 0.9413, 0.933, 0.8214, 0.9285, 0.8693, 0.9928, 0.8719, 0.4957, 0.4972, 0.4877, 0.5813, 0.4389, 0.5816, 0.4389, 0.5816, 0.4877, 0.5813, 0.4471, 0.644, 0.4876, 0.6406, 0.4887, 0.6577, 0.4455, 0.6596, 0.4389, 0.5816, 0.4471, 0.644, 0.4013, 0.5806, 0.3971, 0.4992, 0.4957, 0.4972, 0.4389, 0.5816, 0.4013, 0.5806, 0.4471, 0.644, 0.4046, 0.6448, 0.4471, 0.644, 0.4455, 0.6596, 0.4046, 0.6448, 0.3499, 0.5789, 0.4013, 0.5806, 0.3509, 0.6413, 0.4013, 0.5806, 0.4046, 0.6448, 0.3509, 0.6413, 0.4455, 0.6596, 0.4889, 0.7267, 0.42, 0.7358, 0.42, 0.7358, 0.4889, 0.7267, 0.4224, 0.735, 0.4046, 0.6448, 0.42, 0.7358, 0.3703, 0.738, 0.3289, 0.7374, 0.4224, 0.735, 0.3773, 0.7397, 0.1916, 0.7398, 0.4224, 0.735, 0.3289, 0.7374, 0.3703, 0.738, 0.42, 0.7358, 0.4224, 0.735, 0.3192, 0.7342, 0.3703, 0.738, 0.3227, 0.7399, 0.1916, 0.6414, 0.3499, 0.5789, 0.3509, 0.6413, 0.3227, 0.7399, 0.3703, 0.738, 0.4224, 0.735, 0.3227, 0.7399, 0.4224, 0.735, 0.1916, 0.7398, 0.1916, 0.7398, 0.3192, 0.7342, 0.3227, 0.7399, 0.005859, 0.08086, 0.005859, 0.1326, 0.06227, 0.1326, 0.005859, 0.08086, 0.005859, 0.1326, 0.06227, 0.1326, 0.005859, 0.08086, 0.005859, 0.1326, 0.06227, 0.1326, 0.005859, 0.08086, 0.005859, 0.1326, 0.06227, 0.1326, 0.005859, 0.08086, 0.005859, 0.1326, 0.06227, 0.1326, 0.005859, 0.08086, 0.005859, 0.1326, 0.06227, 0.1326, 0.005859, 0.08086, 0.005859, 0.1326, 0.06227, 0.1326, 0.005859, 0.08086, 0.005859, 0.1326, 0.06227, 0.1326, 0.005859, 0.08086, 0.06227, 0.1326, 0.06227, 0.08086, 0.005859, 0.08086, 0.005859, 0.1326, 0.06227, 0.1326, 0.005859, 0.08086, 0.06227, 0.1326, 0.06227, 0.08086, 0.005859, 0.08086, 0.005859, 0.1326, 0.06227, 0.1326, 0.005859, 0.08086, 0.06227, 0.1326, 0.06227, 0.08086, 0.005859, 0.08086, 0.005859, 0.1326, 0.06227, 0.1326, 0.005859, 0.08086, 0.06227, 0.1326, 0.06227, 0.08086, 0.005859, 0.08086, 0.005859, 0.1326, 0.06227, 0.1326, 0.005859, 0.08086, 0.06227, 0.1326, 0.06227, 0.08086, 0.005859, 0.08086, 0.005859, 0.1326, 0.06227, 0.1326, 0.005859, 0.08086, 0.06227, 0.1326, 0.06227, 0.08086, 0.1587, 0.6947, 0.1454, 0.7131, 0.1732, 0.715, 0.1587, 0.6947, 0.1376, 0.6975, 0.1369, 0.7147, 0.1587, 0.6947, 0.1369, 0.7147, 0.1454, 0.7131, 0.1376, 0.6975, 0.1468, 0.7353, 0.1369, 0.7147, 0.1916, 0.579, 0.3499, 0.5789, 0.1916, 0.6414, 0.1916, 0.5042, 0.3499, 0.5789, 0.1916, 0.579, 0.6685, 0.9961, 0.6738, 0.9957, 0.8332, 0.9475, 0.172, 0.5315, 0.1727, 0.5186, 0.1345, 0.519, 0.172, 0.5315, 0.1345, 0.519, 0.1365, 0.53, 0.1416, 0.7354, 0.1468, 0.7353, 0.1376, 0.6975, 0.4082, 0.258, 0.4082, 0.06977, 0.1895, 0.06979, 0.4082, 0.258, 0.1895, 0.06979, 0.1895, 0.258, 0.4082, 0.06977, 0.4081, 0.01367, 0.1895, 0.01369, 0.4082, 0.06977, 0.1895, 0.01369, 0.1895, 0.06979, 0.005859, 0.08086, 0.005859, 0.1326, 0.06227, 0.1326, 0.005859, 0.08086, 0.005859, 0.1326, 0.06227, 0.1326, 0.005859, 0.08086, 0.005859, 0.1326, 0.06227, 0.1326, 0.005859, 0.08086, 0.005859, 0.1326, 0.06227, 0.1326, 0.005859, 0.08086, 0.005859, 0.1326, 0.06227, 0.1326, 0.005859, 0.08086, 0.005859, 0.1326, 0.06227, 0.1326, 0.3499, 0.5789, 0.3477, 0.5038, 0.3971, 0.4992, 0.1916, 0.5042, 0.3477, 0.5038, 0.3499, 0.5789, 0.1559, 0.7259, 0.1559, 0.7426, 0.1673, 0.7426, 0.1559, 0.7259, 0.1559, 0.7426, 0.1673, 0.7426, 0.4897, 0.2499, 0.4772, 0.1513, 0.4813, 0.2452, 0.4897, 0.2499, 0.6769, 0.2519, 0.677, 0.2466, 0.4804, 0.04383, 0.4897, 0.2499, 0.677, 0.2466, 0.4804, 0.04383, 0.677, 0.2466, 0.678, 0.04631, 0.4772, 0.1513, 0.4897, 0.2499, 0.4804, 0.04383, 0.4772, 0.1513, 0.4897, 0.2499, 0.4813, 0.2452, 0.4897, 0.2499, 0.677, 0.2466, 0.6769, 0.2519, 0.677, 0.2466, 0.4897, 0.2499, 0.4804, 0.04383, 0.677, 0.2466, 0.4804, 0.04383, 0.678, 0.04631, 0.4897, 0.2499, 0.4772, 0.1513, 0.4804, 0.04383, 0.4929, 0.02039, 0.4649, 0.02039, 0.4651, 0.1728, 0.4929, 0.02039, 0.4651, 0.1728, 0.4927, 0.1728, 0.4751, 0.2177, 0.5178, 0.2477, 0.4927, 0.1728, 0.4751, 0.2177, 0.4927, 0.1728, 0.4651, 0.1728, 0.5581, 0.02089, 0.5529, 0.02089, 0.5536, 0.02039, 0.5581, 0.02089, 0.5536, 0.02039, 0.5574, 0.02039, 0.4584, 0.02685, 0.4587, 0.1728, 0.4651, 0.1728, 0.4584, 0.02685, 0.4651, 0.1728, 0.4649, 0.02039, 0.4751, 0.2177, 0.4651, 0.1728, 0.4587, 0.1728, 0.5178, 0.2477, 0.5491, 0.1728, 0.4927, 0.1728, 0.5491, 0.1728, 0.5494, 0.06185, 0.4929, 0.02039, 0.5491, 0.1728, 0.4929, 0.02039, 0.4927, 0.1728, 0.4651, 0.1728, 0.4649, 0.02039, 0.4929, 0.02039, 0.4927, 0.1728, 0.4651, 0.1728, 0.4929, 0.02039, 0.4927, 0.1728, 0.5178, 0.2477, 0.4751, 0.2177, 0.4651, 0.1728, 0.4927, 0.1728, 0.4751, 0.2177, 0.5536, 0.02039, 0.5529, 0.02089, 0.5581, 0.02089, 0.5574, 0.02039, 0.5536, 0.02039, 0.5581, 0.02089, 0.4651, 0.1728, 0.4587, 0.1728, 0.4584, 0.02685, 0.4649, 0.02039, 0.4651, 0.1728, 0.4584, 0.02685, 0.4587, 0.1728, 0.4651, 0.1728, 0.4751, 0.2177, 0.4927, 0.1728, 0.5491, 0.1728, 0.5178, 0.2477, 0.4929, 0.02039, 0.5494, 0.06185, 0.5491, 0.1728, 0.4927, 0.1728, 0.4929, 0.02039, 0.5491, 0.1728, 0.1196, 0.8062, 0.222, 0.808, 0.222, 0.8795, 0.1234, 0.8789, 0.1196, 0.8062, 0.222, 0.8795, 0.005614, 0.4978, 0.005614, 0.4129, 0.06794, 0.4132, 0.005614, 0.4978, 0.06794, 0.4132, 0.1127, 0.4986, 0.1127, 0.4986, 0.06794, 0.4132, 0.1135, 0.4126, 0.1127, 0.4986, 0.1135, 0.4126, 0.1245, 0.4744, 0.06563, 0.3959, 0.1135, 0.4126, 0.06794, 0.4132, 0.06563, 0.3959, 0.06794, 0.4132, 0.005614, 0.4129, 0.06563, 0.3959, 0.005614, 0.4129, 0.005614, 0.3988, 0.1357, 0.42, 0.1245, 0.4744, 0.1135, 0.4126, 0.6348, 0.9942, 0.3198, 0.9888, 0.6953, 0.9595, 0.691, 0.8851, 0.6953, 0.9595, 0.2765, 0.9507, 0.691, 0.8851, 0.2765, 0.9507, 0.2816, 0.8935, 0.668, 0.8284, 0.691, 0.8851, 0.2816, 0.8935, 0.668, 0.8284, 0.2816, 0.8935, 0.2833, 0.8239, 0.1502, 0.313, 0.1541, 0.3131, 0.1517, 0.3222, 0.1488, 0.2437, 0.141, 0.295, 0.08341, 0.2834, 0.1488, 0.2437, 0.08341, 0.2834, 0.09596, 0.2414, 0.005614, 0.26, 0.1014, 0.1955, 0.09596, 0.2414, 0.1014, 0.1955, 0.1017, 0.1607, 0.1448, 0.1623, 0.1014, 0.1955, 0.1448, 0.1623, 0.1475, 0.1985, 0.3278, 0.3258, 0.3379, 0.4092, 0.1828, 0.4093, 0.3278, 0.3258, 0.1828, 0.4093, 0.1828, 0.3265, 0.3379, 0.4092, 0.3278, 0.3258, 0.4369, 0.3253, 0.3379, 0.4092, 0.4369, 0.3253, 0.4384, 0.4075, 0.4369, 0.3253, 0.3278, 0.3258, 0.3291, 0.2818, 0.4369, 0.3253, 0.3291, 0.2818, 0.438, 0.282, 0.3278, 0.3258, 0.1828, 0.3265, 0.1828, 0.2824, 0.3278, 0.3258, 0.1828, 0.2824, 0.3291, 0.2818, 0.4369, 0.3253, 0.438, 0.282, 0.4984, 0.282, 0.4369, 0.3253, 0.4984, 0.282, 0.5009, 0.3257, 0.1892, 0.9727, 0.1273, 0.9455, 0.184, 0.9277, 0.1427, 0.9285, 0.184, 0.9277, 0.1273, 0.9455, 0.184, 0.9277, 0.2765, 0.9507, 0.2793, 0.9897, 0.184, 0.9277, 0.2793, 0.9897, 0.1892, 0.9727, 0.2765, 0.9507, 0.184, 0.9277, 0.2135, 0.9242, 0.2765, 0.9507, 0.2135, 0.9242, 0.2329, 0.911, 0.2765, 0.9507, 0.2329, 0.911, 0.2816, 0.8935, 0.4384, 0.4075, 0.4693, 0.4708, 0.4546, 0.4715, 0.5009, 0.3257, 0.5034, 0.4071, 0.4369, 0.3253, 0.1001, 0.8986, 0.1427, 0.9285, 0.1273, 0.9455, 0.5034, 0.4071, 0.4384, 0.4075, 0.4369, 0.3253, 0.5034, 0.4071, 0.5104, 0.4638, 0.4384, 0.4075, 0.5104, 0.4638, 0.4693, 0.4708, 0.4384, 0.4075, 0.1677, 0.2059, 0.157, 0.2004, 0.1636, 0.177, 0.1636, 0.177, 0.157, 0.2004, 0.1475, 0.1985, 0.1636, 0.177, 0.1475, 0.1985, 0.1448, 0.1623, 0.1677, 0.2059, 0.1663, 0.2455, 0.156, 0.2457, 0.1677, 0.2059, 0.156, 0.2457, 0.157, 0.2004, 0.157, 0.2004, 0.156, 0.2457, 0.1488, 0.2437, 0.157, 0.2004, 0.1488, 0.2437, 0.1475, 0.1985, 0.1663, 0.2455, 0.1567, 0.2951, 0.1502, 0.2948, 0.1663, 0.2455, 0.1502, 0.2948, 0.156, 0.2457, 0.156, 0.2457, 0.1502, 0.2948, 0.141, 0.295, 0.156, 0.2457, 0.141, 0.295, 0.1488, 0.2437, 0.1502, 0.313, 0.1452, 0.3312, 0.1334, 0.3312, 0.1502, 0.2948, 0.1334, 0.3312, 0.141, 0.295, 0.1452, 0.3312, 0.1357, 0.42, 0.115, 0.3977, 0.1452, 0.3312, 0.115, 0.3977, 0.1334, 0.3312, 0.1357, 0.42, 0.1135, 0.4126, 0.115, 0.3977, 0.115, 0.3977, 0.1135, 0.4126, 0.06563, 0.3959, 0.1357, 0.42, 0.1361, 0.4667, 0.1245, 0.4744, 0.6348, 0.9942, 0.6953, 0.9595, 0.6439, 0.996, 0.1567, 0.2951, 0.1541, 0.3131, 0.1502, 0.2948, 0.2793, 0.9897, 0.2765, 0.9507, 0.3198, 0.9888, 0.2765, 0.9507, 0.6953, 0.9595, 0.3198, 0.9888, 0.2329, 0.911, 0.2531, 0.8907, 0.2816, 0.8935, 0.269, 0.823, 0.2833, 0.8239, 0.2816, 0.8935, 0.005613, 0.1795, 0.1017, 0.1607, 0.005613, 0.2138, 0.005613, 0.2138, 0.1017, 0.1607, 0.1014, 0.1955, 0.269, 0.823, 0.2816, 0.8935, 0.2531, 0.8907, 0.005859, 0.08086, 0.005859, 0.1326, 0.06227, 0.1326, 0.005859, 0.08086, 0.005859, 0.1326, 0.06227, 0.1326, 0.005859, 0.08086, 0.005859, 0.1326, 0.06227, 0.1326, 0.005859, 0.08086, 0.005859, 0.1326, 0.06227, 0.1326, 0.005859, 0.08086, 0.005859, 0.1326, 0.06227, 0.1326, 0.005859, 0.08086, 0.005859, 0.1326, 0.06227, 0.1326, 0.005859, 0.08086, 0.005859, 0.1326, 0.06227, 0.1326, 0.005859, 0.08086, 0.005859, 0.1326, 0.06227, 0.1326, 0.005859, 0.08086, 0.005859, 0.1326, 0.06227, 0.1326, 0.005859, 0.08086, 0.005859, 0.1326, 0.06227, 0.1326, 0.005859, 0.08086, 0.06227, 0.1326, 0.06227, 0.08086, 0.005859, 0.08086, 0.005859, 0.1326, 0.06227, 0.1326, 0.005859, 0.08086, 0.06227, 0.1326, 0.06227, 0.08086, 0.005859, 0.08086, 0.005859, 0.1326, 0.06227, 0.1326, 0.005859, 0.08086, 0.06227, 0.1326, 0.06227, 0.08086, 0.005859, 0.08086, 0.005859, 0.1326, 0.06227, 0.1326, 0.005859, 0.08086, 0.06227, 0.1326, 0.06227, 0.08086, 0.005859, 0.08086, 0.005859, 0.1326, 0.06227, 0.1326, 0.005859, 0.08086, 0.06227, 0.1326, 0.06227, 0.08086, 0.005859, 0.08086, 0.005859, 0.1326, 0.06227, 0.1326, 0.005859, 0.08086, 0.06227, 0.1326, 0.06227, 0.08086, 0.005859, 0.08086, 0.005859, 0.1326, 0.06227, 0.1326, 0.005859, 0.08086, 0.06227, 0.1326, 0.06227, 0.08086, 0.005859, 0.08086, 0.005859, 0.1326, 0.06227, 0.1326, 0.005859, 0.08086, 0.06227, 0.1326, 0.06227, 0.08086, 0.1452, 0.3312, 0.1517, 0.3222, 0.1579, 0.3364, 0.1502, 0.2948, 0.1502, 0.313, 0.1334, 0.3312, 0.1502, 0.313, 0.1502, 0.2948, 0.1541, 0.3131, 0.1567, 0.2951, 0.156, 0.3223, 0.1541, 0.3131, 0.1517, 0.3222, 0.156, 0.3223, 0.1579, 0.3364, 0.1452, 0.3312, 0.1502, 0.313, 0.1517, 0.3222, 0.1567, 0.2951, 0.1579, 0.3364, 0.156, 0.3223, 0.08117, 0.01586, 0.08117, 0.1326, 0.1404, 0.1326, 0.08117, 0.01586, 0.08117, 0.1326, 0.1404, 0.1326, 0.08117, 0.01586, 0.08117, 0.1326, 0.1404, 0.1326, 0.08117, 0.01586, 0.08117, 0.1326, 0.1404, 0.1326, 0.08117, 0.01586, 0.08117, 0.1326, 0.1404, 0.1326, 0.08117, 0.01586, 0.08117, 0.1326, 0.1404, 0.1326, 0.08117, 0.01586, 0.08117, 0.1326, 0.1404, 0.1326, 0.08117, 0.01586, 0.08117, 0.1326, 0.1404, 0.1326, 0.08117, 0.01586, 0.08117, 0.1326, 0.1404, 0.1326, 0.08117, 0.01586, 0.1404, 0.1326, 0.1404, 0.01586, 0.08117, 0.01586, 0.08117, 0.1326, 0.1404, 0.1326, 0.08117, 0.01586, 0.1404, 0.1326, 0.1404, 0.01586, 0.08117, 0.01586, 0.08117, 0.1326, 0.1404, 0.1326, 0.08117, 0.01586, 0.1404, 0.1326, 0.1404, 0.01586, 0.08117, 0.01586, 0.08117, 0.1326, 0.1404, 0.1326, 0.1014, 0.1955, 0.1475, 0.1985, 0.09596, 0.2414, 0.1475, 0.1985, 0.1488, 0.2437, 0.09596, 0.2414, 0.005614, 0.26, 0.09596, 0.2414, 0.08341, 0.2834, 0.005614, 0.26, 0.08341, 0.2834, 0.005614, 0.2935, 0.005613, 0.2138, 0.1014, 0.1955, 0.005614, 0.26, 0.4384, 0.4075, 0.4546, 0.4715, 0.3379, 0.4092, 0.3379, 0.4092, 0.4546, 0.4715, 0.365, 0.469, 0.3379, 0.4092, 0.365, 0.469, 0.1828, 0.4093, 0.1828, 0.4093, 0.365, 0.469, 0.1878, 0.4697, 0.005614, 0.4978, 0.1127, 0.4986, 0.06794, 0.4132, 0.005614, 0.4978, 0.06794, 0.4132, 0.005614, 0.4129, 0.1127, 0.4986, 0.1245, 0.4744, 0.1135, 0.4126, 0.1127, 0.4986, 0.1135, 0.4126, 0.06794, 0.4132, 0.1135, 0.4126, 0.06563, 0.3959, 0.06794, 0.4132, 0.005614, 0.4129, 0.06794, 0.4132, 0.06563, 0.3959, 0.005614, 0.4129, 0.06563, 0.3959, 0.005614, 0.3988, 0.1245, 0.4744, 0.1357, 0.42, 0.1135, 0.4126, 0.3198, 0.9888, 0.6348, 0.9942, 0.6953, 0.9595, 0.2765, 0.9507, 0.6953, 0.9595, 0.691, 0.8851, 0.2765, 0.9507, 0.691, 0.8851, 0.2816, 0.8935, 0.2816, 0.8935, 0.691, 0.8851, 0.668, 0.8284, 0.2816, 0.8935, 0.668, 0.8284, 0.2833, 0.8239, 0.1541, 0.3131, 0.1502, 0.313, 0.1517, 0.3222, 0.08341, 0.2834, 0.141, 0.295, 0.1488, 0.2437, 0.08341, 0.2834, 0.1488, 0.2437, 0.09596, 0.2414, 0.1014, 0.1955, 0.005614, 0.26, 0.09596, 0.2414, 0.1014, 0.1955, 0.1475, 0.1985, 0.1448, 0.1623, 0.1014, 0.1955, 0.1448, 0.1623, 0.1017, 0.1607, 0.3278, 0.3258, 0.1828, 0.3265, 0.1828, 0.4093, 0.3278, 0.3258, 0.1828, 0.4093, 0.3379, 0.4092, 0.4369, 0.3253, 0.3278, 0.3258, 0.3379, 0.4092, 0.4369, 0.3253, 0.3379, 0.4092, 0.4384, 0.4075, 0.3291, 0.2818, 0.3278, 0.3258, 0.4369, 0.3253, 0.3291, 0.2818, 0.4369, 0.3253, 0.438, 0.282, 0.1828, 0.2824, 0.1828, 0.3265, 0.3278, 0.3258, 0.1828, 0.2824, 0.3278, 0.3258, 0.3291, 0.2818, 0.4369, 0.3253, 0.5009, 0.3257, 0.4984, 0.282, 0.4369, 0.3253, 0.4984, 0.282, 0.438, 0.282, 0.1273, 0.9455, 0.1892, 0.9727, 0.184, 0.9277, 0.184, 0.9277, 0.1427, 0.9285, 0.1273, 0.9455, 0.2793, 0.9897, 0.2765, 0.9507, 0.184, 0.9277, 0.2793, 0.9897, 0.184, 0.9277, 0.1892, 0.9727, 0.184, 0.9277, 0.2765, 0.9507, 0.2135, 0.9242, 0.2765, 0.9507, 0.2816, 0.8935, 0.2329, 0.911, 0.2765, 0.9507, 0.2329, 0.911, 0.2135, 0.9242, 0.4693, 0.4708, 0.4384, 0.4075, 0.4546, 0.4715, 0.5034, 0.4071, 0.5009, 0.3257, 0.4369, 0.3253, 0.1427, 0.9285, 0.1001, 0.8986, 0.1273, 0.9455, 0.4384, 0.4075, 0.5034, 0.4071, 0.4369, 0.3253, 0.5104, 0.4638, 0.5034, 0.4071, 0.4384, 0.4075, 0.4693, 0.4708, 0.5104, 0.4638, 0.4384, 0.4075, 0.157, 0.2004, 0.1677, 0.2059, 0.1636, 0.177, 0.157, 0.2004, 0.1636, 0.177, 0.1475, 0.1985, 0.1475, 0.1985, 0.1636, 0.177, 0.1448, 0.1623, 0.1663, 0.2455, 0.1677, 0.2059, 0.156, 0.2457, 0.156, 0.2457, 0.1677, 0.2059, 0.157, 0.2004, 0.156, 0.2457, 0.157, 0.2004, 0.1488, 0.2437, 0.1488, 0.2437, 0.157, 0.2004, 0.1475, 0.1985, 0.1567, 0.2951, 0.1663, 0.2455, 0.1502, 0.2948, 0.1502, 0.2948, 0.1663, 0.2455, 0.156, 0.2457, 0.1502, 0.2948, 0.156, 0.2457, 0.141, 0.295, 0.141, 0.295, 0.156, 0.2457, 0.1488, 0.2437, 0.1452, 0.3312, 0.1502, 0.313, 0.1334, 0.3312, 0.1334, 0.3312, 0.1502, 0.2948, 0.141, 0.295, 0.1357, 0.42, 0.1452, 0.3312, 0.115, 0.3977, 0.115, 0.3977, 0.1452, 0.3312, 0.1334, 0.3312, 0.1135, 0.4126, 0.1357, 0.42, 0.115, 0.3977, 0.1135, 0.4126, 0.115, 0.3977, 0.06563, 0.3959, 0.1361, 0.4667, 0.1357, 0.42, 0.1245, 0.4744, 0.6953, 0.9595, 0.6348, 0.9942, 0.6439, 0.996, 0.1541, 0.3131, 0.1567, 0.2951, 0.1502, 0.2948, 0.2765, 0.9507, 0.2793, 0.9897, 0.3198, 0.9888, 0.6953, 0.9595, 0.2765, 0.9507, 0.3198, 0.9888, 0.2531, 0.8907, 0.2329, 0.911, 0.2816, 0.8935, 0.2833, 0.8239, 0.269, 0.823, 0.2816, 0.8935, 0.1017, 0.1607, 0.005613, 0.1795, 0.005613, 0.2138, 0.1017, 0.1607, 0.005613, 0.2138, 0.1014, 0.1955, 0.2816, 0.8935, 0.269, 0.823, 0.2531, 0.8907, 0.005859, 0.08086, 0.005859, 0.1326, 0.06227, 0.1326, 0.005859, 0.08086, 0.005859, 0.1326, 0.06227, 0.1326, 0.005859, 0.08086, 0.005859, 0.1326, 0.06227, 0.1326, 0.005859, 0.08086, 0.005859, 0.1326, 0.06227, 0.1326, 0.005859, 0.08086, 0.005859, 0.1326, 0.06227, 0.1326, 0.005859, 0.08086, 0.005859, 0.1326, 0.06227, 0.1326, 0.005859, 0.08086, 0.005859, 0.1326, 0.06227, 0.1326, 0.005859, 0.08086, 0.005859, 0.1326, 0.06227, 0.1326, 0.005859, 0.08086, 0.005859, 0.1326, 0.06227, 0.1326, 0.005859, 0.08086, 0.005859, 0.1326, 0.06227, 0.1326, 0.005859, 0.08086, 0.06227, 0.1326, 0.06227, 0.08086, 0.005859, 0.08086, 0.005859, 0.1326, 0.06227, 0.1326, 0.005859, 0.08086, 0.06227, 0.1326, 0.06227, 0.08086, 0.005859, 0.08086, 0.005859, 0.1326, 0.06227, 0.1326, 0.005859, 0.08086, 0.06227, 0.1326, 0.06227, 0.08086, 0.005859, 0.08086, 0.005859, 0.1326, 0.06227, 0.1326, 0.005859, 0.08086, 0.06227, 0.1326, 0.06227, 0.08086, 0.005859, 0.08086, 0.005859, 0.1326, 0.06227, 0.1326, 0.005859, 0.08086, 0.06227, 0.1326, 0.06227, 0.08086, 0.005859, 0.08086, 0.005859, 0.1326, 0.06227, 0.1326, 0.005859, 0.08086, 0.06227, 0.1326, 0.06227, 0.08086, 0.005859, 0.08086, 0.005859, 0.1326, 0.06227, 0.1326, 0.005859, 0.08086, 0.06227, 0.1326, 0.06227, 0.08086, 0.005859, 0.08086, 0.005859, 0.1326, 0.06227, 0.1326, 0.005859, 0.08086, 0.06227, 0.1326, 0.06227, 0.08086, 0.1517, 0.3222, 0.1452, 0.3312, 0.1579, 0.3364, 0.1502, 0.313, 0.1502, 0.2948, 0.1334, 0.3312, 0.1502, 0.2948, 0.1502, 0.313, 0.1541, 0.3131, 0.156, 0.3223, 0.1567, 0.2951, 0.1541, 0.3131, 0.156, 0.3223, 0.1517, 0.3222, 0.1579, 0.3364, 0.1502, 0.313, 0.1452, 0.3312, 0.1517, 0.3222, 0.1579, 0.3364, 0.1567, 0.2951, 0.156, 0.3223, 0.08117, 0.01586, 0.08117, 0.1326, 0.1404, 0.1326, 0.08117, 0.01586, 0.08117, 0.1326, 0.1404, 0.1326, 0.08117, 0.01586, 0.08117, 0.1326, 0.1404, 0.1326, 0.08117, 0.01586, 0.08117, 0.1326, 0.1404, 0.1326, 0.08117, 0.01586, 0.08117, 0.1326, 0.1404, 0.1326, 0.08117, 0.01586, 0.08117, 0.1326, 0.1404, 0.1326, 0.08117, 0.01586, 0.08117, 0.1326, 0.1404, 0.1326, 0.08117, 0.01586, 0.08117, 0.1326, 0.1404, 0.1326, 0.08117, 0.01586, 0.08117, 0.1326, 0.1404, 0.1326, 0.08117, 0.01586, 0.1404, 0.1326, 0.1404, 0.01586, 0.08117, 0.01586, 0.08117, 0.1326, 0.1404, 0.1326, 0.08117, 0.01586, 0.1404, 0.1326, 0.1404, 0.01586, 0.08117, 0.01586, 0.08117, 0.1326, 0.1404, 0.1326, 0.08117, 0.01586, 0.1404, 0.1326, 0.1404, 0.01586, 0.08117, 0.01586, 0.08117, 0.1326, 0.1404, 0.1326, 0.1475, 0.1985, 0.1014, 0.1955, 0.09596, 0.2414, 0.1488, 0.2437, 0.1475, 0.1985, 0.09596, 0.2414, 0.09596, 0.2414, 0.005614, 0.26, 0.08341, 0.2834, 0.08341, 0.2834, 0.005614, 0.26, 0.005614, 0.2935, 0.1014, 0.1955, 0.005613, 0.2138, 0.005614, 0.26, 0.4546, 0.4715, 0.4384, 0.4075, 0.3379, 0.4092, 0.4546, 0.4715, 0.3379, 0.4092, 0.365, 0.469, 0.365, 0.469, 0.3379, 0.4092, 0.1828, 0.4093, 0.365, 0.469, 0.1828, 0.4093, 0.1878, 0.4697, 0.005859, 0.08086, 0.005859, 0.1326, 0.06227, 0.1326, 0.005859, 0.08086, 0.005859, 0.1326, 0.06227, 0.1326, 0.005859, 0.08086, 0.005859, 0.1326, 0.06227, 0.1326, 0.005859, 0.08086, 0.005859, 0.1326, 0.06227, 0.1326, 0.734, 0.7898, 0.7354, 0.8252, 0.561, 0.8251, 0.734, 0.7898, 0.561, 0.8251, 0.558, 0.7934, 0.558, 0.7934, 0.561, 0.8251, 0.2866, 0.8235, 0.558, 0.7934, 0.2866, 0.8235, 0.2883, 0.7889, 0.269, 0.788, 0.2883, 0.7889, 0.2866, 0.8235, 0.269, 0.788, 0.2866, 0.8235, 0.2681, 0.8207, 0.561, 0.8251, 0.7354, 0.8252, 0.734, 0.7898, 0.561, 0.8251, 0.734, 0.7898, 0.558, 0.7934, 0.2866, 0.8235, 0.561, 0.8251, 0.558, 0.7934, 0.2866, 0.8235, 0.558, 0.7934, 0.2883, 0.7889, 0.2883, 0.7889, 0.269, 0.788, 0.2866, 0.8235, 0.2866, 0.8235, 0.269, 0.788, 0.2681, 0.8207, 0.774, 0.8048, 0.7754, 0.8152, 0.771, 0.8101, 0.774, 0.8048, 0.771, 0.8101, 0.773, 0.8034, 0.773, 0.8034, 0.771, 0.8101, 0.7666, 0.8135, 0.773, 0.8034, 0.7666, 0.8135, 0.7683, 0.8039, 0.764, 0.803, 0.7683, 0.8039, 0.7666, 0.8135, 0.764, 0.803, 0.7666, 0.8135, 0.7631, 0.8107, 0.771, 0.8101, 0.7754, 0.8152, 0.774, 0.8048, 0.771, 0.8101, 0.774, 0.8048, 0.773, 0.8034, 0.7666, 0.8135, 0.771, 0.8101, 0.773, 0.8034, 0.7666, 0.8135, 0.773, 0.8034, 0.7683, 0.8039, 0.7683, 0.8039, 0.764, 0.803, 0.7666, 0.8135, 0.7666, 0.8135, 0.764, 0.803, 0.7631, 0.8107, 0.764, 0.803, 0.7683, 0.8039, 0.7666, 0.8135, 0.764, 0.803, 0.7666, 0.8135, 0.7631, 0.8107, 0.7683, 0.8039, 0.764, 0.803, 0.7666, 0.8135, 0.7666, 0.8135, 0.764, 0.803, 0.7631, 0.8107, 0.764, 0.803, 0.7683, 0.8039, 0.7666, 0.8135, 0.764, 0.803, 0.7666, 0.8135, 0.7631, 0.8107, 0.7683, 0.8039, 0.764, 0.803, 0.7666, 0.8135, 0.7666, 0.8135, 0.764, 0.803, 0.7631, 0.8107, 0.817, 0.8695, 0.8161, 0.9133, 0.8735, 0.8685, 0.8735, 0.8685, 0.8161, 0.9133, 0.8732, 0.9133, 0.8161, 0.9133, 0.817, 0.8695, 0.8735, 0.8685, 0.8161, 0.9133, 0.8735, 0.8685, 0.8732, 0.9133, 0.004785, 0.9908, 0.004785, 0.9948, 0.01325, 0.9948, 0.004785, 0.9908, 0.01325, 0.9948, 0.01325, 0.9908, 0.004785, 0.9908, 0.004785, 0.9948, 0.01325, 0.9948, 0.004785, 0.9908, 0.01325, 0.9948, 0.01325, 0.9908, 0.004785, 0.9908, 0.004785, 0.9948, 0.01325, 0.9948, 0.004785, 0.9908, 0.01325, 0.9948, 0.01325, 0.9908, 0.004785, 0.9908, 0.004785, 0.9948, 0.01325, 0.9948, 0.004785, 0.9908, 0.01325, 0.9948, 0.01325, 0.9908, 0.004785, 0.9908, 0.004785, 0.9948, 0.01325, 0.9948, 0.004785, 0.9908, 0.01325, 0.9948, 0.01325, 0.9908, 0.004785, 0.9908, 0.004785, 0.9948, 0.01325, 0.9948, 0.004785, 0.9908, 0.01325, 0.9948, 0.01325, 0.9908, 0.004785, 0.9908, 0.004785, 0.9948, 0.01325, 0.9948, 0.004785, 0.9908, 0.01325, 0.9948, 0.01325, 0.9908, 0.004785, 0.9908, 0.004785, 0.9948, 0.01325, 0.9948, 0.004785, 0.9908, 0.01325, 0.9948, 0.01325, 0.9908, 0.004785, 0.9908, 0.004785, 0.9948, 0.01325, 0.9948, 0.004785, 0.9908, 0.004785, 0.9948, 0.01325, 0.9948, 0.004785, 0.9908, 0.004785, 0.9948, 0.01325, 0.9948, 0.004785, 0.9908, 0.004785, 0.9948, 0.01325, 0.9948, 0.004785, 0.9908, 0.01325, 0.9948, 0.01325, 0.9908, 0.004785, 0.9908, 0.004785, 0.9948, 0.01325, 0.9948, 0.004785, 0.9908, 0.01325, 0.9948, 0.01325, 0.9908, 0.004785, 0.9908, 0.004785, 0.9948, 0.01325, 0.9948, 0.004785, 0.9908, 0.01325, 0.9948, 0.01325, 0.9908, 0.004785, 0.9908, 0.004785, 0.9948, 0.01325, 0.9948, 0.004785, 0.9908, 0.01325, 0.9948, 0.01325, 0.9908, 0.004785, 0.9908, 0.004785, 0.9948, 0.01325, 0.9948, 0.004785, 0.9908, 0.004785, 0.9948, 0.01325, 0.9948, 0.004785, 0.9908, 0.004785, 0.9948, 0.01325, 0.9948])
me_body_prm0_material_3.materials.append(mat_material_3)
me_body_prm0_material_3.use_remesh_preserve_volume = False
me_body_prm0_material_3.use_remesh_preserve_attributes = False
me_body_prm0_material_3.use_mirror_vertex_groups = False
me_body_prm0_material_3.update()

# ---- objects
ob_body_prm0_material_3 = bpy.data.objects.new('body.prm0_Material#3', me_body_prm0_material_3)
ob_lamp = bpy.data.objects.new('Lamp', light_spot)
ob_camera = bpy.data.objects.new('Camera', cam_camera)

# ---- transforms, parenting, visibility, modifiers, constraints
ob_body_prm0_material_3.location = (0.0, 0.0, 0.0)
ob_body_prm0_material_3.lock_rotations_4d = False
ob_body_prm0_material_3.empty_display_type = 'ARROWS'
ob_body_prm0_material_3.lineart.crease_threshold = 0.0
ob_lamp.location = (4.076, 1.005, 5.904)
ob_lamp.rotation_euler = (0.6503, 0.05522, 1.866)
ob_lamp.lock_rotations_4d = False
ob_lamp.empty_display_type = 'ARROWS'
ob_lamp.color = (0.0, 0.0, 0.0, 0.0)
ob_lamp.lineart.crease_threshold = 0.0
ob_camera.location = (7.481, -6.508, 5.344)
ob_camera.rotation_euler = (1.109, 0.01082, 0.8149)
ob_camera.lock_rotations_4d = False
ob_camera.empty_display_type = 'ARROWS'
ob_camera.color = (0.0, 0.0, 0.0, 0.0)
ob_camera.display_type = 'WIRE'
ob_camera.lineart.crease_threshold = 0.0

# ---- collection membership
col_collection_1.objects.link(ob_body_prm0_material_3)
col_collection_1.objects.link(ob_lamp)
col_collection_1.objects.link(ob_camera)

# ---- scene / render settings (as saved in the file)
scene.camera = ob_camera
scene.frame_start = 1; scene.frame_end = 250; scene.frame_set(1)
scene.render.engine = 'BLENDER_EEVEE_NEXT'
scene.render.image_settings.file_format = 'JPEG'
scene.render.image_settings.color_mode = 'RGB'
scene.render.image_settings.compression = 90
scene.render.resolution_x = 800
scene.render.resolution_y = 600
scene.render.pixel_aspect_x = 100.0
scene.render.pixel_aspect_y = 100.0
scene.render.fps = 25
scene.render.dither_intensity = 0.0
scene.render.use_compositing = False
scene.render.use_sequencer = False
scene.render.bake_margin = 2
scene.render.bake_bias = 0.0
scene.render.use_stamp_time = False
scene.render.use_stamp_date = False
scene.render.use_stamp_frame = False
scene.render.use_stamp_camera = False
scene.render.use_stamp_scene = False
scene.render.use_stamp_filename = False
scene.render.use_stamp_render_time = False
scene.render.stamp_font_size = 0
scene.cycles.use_denoising = False
scene.cycles.samples = 10
scene.cycles.sampling_pattern = 'TABULATED_SOBOL'
scene.cycles.light_sampling_threshold = 0.0
scene.cycles.use_adaptive_sampling = False
scene.cycles.use_light_tree = False
scene.cycles.blur_glossy = 0.0
scene.cycles.volume_bounces = 1
scene.cycles.pixel_filter_type = 'GAUSSIAN'
scene.cycles.sample_clamp_indirect = 0.0
scene.view_settings.view_transform = 'Raw'
bpy.context.view_layer.update()
